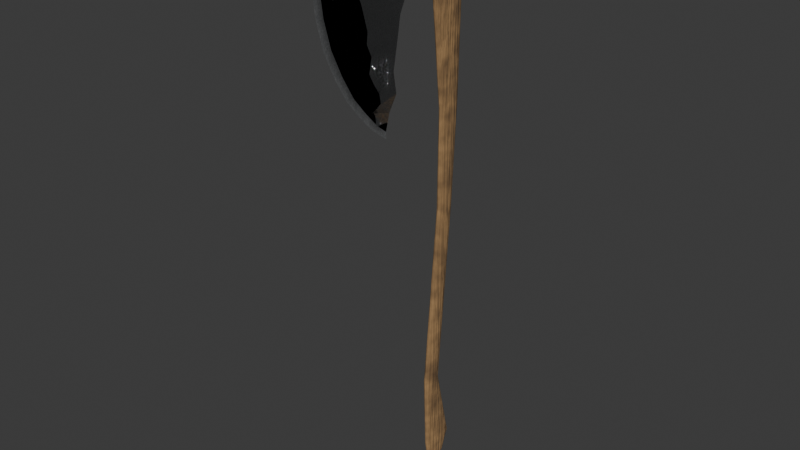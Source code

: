 # Source: Low_Poly_Axe.blend  (saved by Blender 4.3.34; exported with 4.5.12 LTS)
import bpy
from mathutils import Matrix  # noqa: F401  (used for matrix-valued properties, if any)

bpy.ops.wm.read_factory_settings(use_empty=True)
scene = bpy.context.scene
scene.name = 'Scene'

# ---- materials (node trees are filled in below, after node groups)
mat_wood_material = bpy.data.materials.new('Wood_Material')
mat_wood_material.use_transparent_shadow = False
mat_steel_material = bpy.data.materials.new('Steel_Material')
mat_steel_material.use_transparent_shadow = False
mat_steel_material_001 = bpy.data.materials.new('Steel_Material.001')
mat_steel_material_001.use_transparent_shadow = False

# ---- material node trees
mat_wood_material.use_nodes = True; mat_wood_material.node_tree.nodes.clear()
_N = mat_wood_material.node_tree.nodes; _L = mat_wood_material.node_tree.links
n0 = _N.new('ShaderNodeBsdfPrincipled'); n0.name = 'Principled BSDF'; n0.location = (409, 369)
n0.inputs[2].default_value = 1.0
n1 = _N.new('ShaderNodeOutputMaterial'); n1.name = 'Material Output'; n1.location = (734, 340)
n2 = _N.new('ShaderNodeTexNoise'); n2.name = 'Noise Texture'; n2.location = (-191, 396)
n2.inputs[2].default_value = 6.1
n3 = _N.new('ShaderNodeTexCoord'); n3.name = 'Texture Coordinate'; n3.location = (-631, 382)
n4 = _N.new('ShaderNodeMapping'); n4.name = 'Mapping'; n4.location = (-411, 374)
n4.inputs[3].default_value = (5.0, 5.0, 5.0)
n5 = _N.new('ShaderNodeValToRGB'); n5.name = 'Color Ramp'; n5.location = (91, 363)
while len(n5.color_ramp.elements) > 1: n5.color_ramp.elements.remove(n5.color_ramp.elements[-1])
n5.color_ramp.elements[0].position = 0.0; n5.color_ramp.elements[0].color = (0.04373, 0.02416, 0.01444, 1.0)
_e = n5.color_ramp.elements.new(1.0); _e.color = (0.5249, 0.3109, 0.1317, 1.0)
n6 = _N.new('ShaderNodeBump'); n6.name = 'Bump'; n6.location = (119, 91)
n6.inputs[0].default_value = 0.2
n6.inputs[1].default_value = 1.0
n6.inputs[2].default_value = 1.0
n7 = _N.new('ShaderNodeTexNoise'); n7.name = 'Noise Texture.001'; n7.location = (-167, 63)
n7.normalize = False
n7.inputs[2].default_value = 1.0
n7.inputs[3].default_value = 15.0
n7.inputs[4].default_value = 0.5083
n8 = _N.new('ShaderNodeMapping'); n8.name = 'Mapping.001'; n8.location = (-347, 23)
n8.inputs[3].default_value = (8.8, 18.5, 8.5)
n9 = _N.new('ShaderNodeTexCoord'); n9.name = 'Texture Coordinate.001'; n9.location = (-527, 23)
_L.new(n4.outputs[0], n2.inputs[0])
_L.new(n3.outputs[3], n4.inputs[0])
_L.new(n0.outputs[0], n1.inputs[0])
_L.new(n5.outputs[0], n0.inputs[0])
_L.new(n2.outputs[0], n5.inputs[0])
_L.new(n6.outputs[0], n0.inputs[5])
_L.new(n7.outputs[0], n6.inputs[3])
_L.new(n8.outputs[0], n7.inputs[0])
_L.new(n9.outputs[0], n8.inputs[0])
n1.is_active_output = True
mat_steel_material.use_nodes = True; mat_steel_material.node_tree.nodes.clear()
_N = mat_steel_material.node_tree.nodes; _L = mat_steel_material.node_tree.links
n0 = _N.new('ShaderNodeBsdfPrincipled'); n0.name = 'Principled BSDF'; n0.location = (1372, -156)
n0.inputs[1].default_value = 1.0
n1 = _N.new('ShaderNodeOutputMaterial'); n1.name = 'Material Output'; n1.location = (1203, 340)
n2 = _N.new('ShaderNodeTexNoise'); n2.name = 'Noise Texture'; n2.location = (253, -552)
n2.normalize = False
n2.inputs[2].default_value = 10.0
n2.inputs[3].default_value = 15.0
n2.inputs[4].default_value = 0.0
n2.inputs[5].default_value = 0.0
n2.inputs[8].default_value = 0.1
n3 = _N.new('ShaderNodeValToRGB'); n3.name = 'Color Ramp'; n3.location = (722, -36)
while len(n3.color_ramp.elements) > 1: n3.color_ramp.elements.remove(n3.color_ramp.elements[-1])
n3.color_ramp.elements[0].position = 0.0; n3.color_ramp.elements[0].color = (1.0, 1.0, 1.0, 1.0)
_e = n3.color_ramp.elements.new(1.0); _e.color = (0.1651, 0.1912, 0.2086, 1.0)
n4 = _N.new('ShaderNodeBump'); n4.name = 'Bump'; n4.location = (809, -532)
n4.inputs[0].default_value = 0.0
n4.inputs[1].default_value = 1.0
n4.inputs[2].default_value = 1.0
n5 = _N.new('ShaderNodeTexNoise'); n5.name = 'Noise Texture.001'; n5.location = (390, -30)
n5.inputs[2].default_value = 10.0
n5.inputs[3].default_value = 15.0
n6 = _N.new('ShaderNodeTexNoise'); n6.name = 'Noise Texture.002'; n6.location = (548, -292)
n6.inputs[2].default_value = 18.8
n6.inputs[3].default_value = 15.0
n6.inputs[4].default_value = 1.0
n6.inputs[5].default_value = 2.1
n6.inputs[8].default_value = -0.1
n7 = _N.new('ShaderNodeValToRGB'); n7.name = 'Color Ramp.001'; n7.location = (733, -285)
while len(n7.color_ramp.elements) > 1: n7.color_ramp.elements.remove(n7.color_ramp.elements[-1])
n7.color_ramp.elements[0].position = 0.0; n7.color_ramp.elements[0].color = (0.0, 0.0, 0.0, 1.0)
_e = n7.color_ramp.elements.new(0.9409); _e.color = (1.0, 1.0, 1.0, 1.0)
n8 = _N.new('ShaderNodeValToRGB'); n8.name = 'Color Ramp.003'; n8.location = (489, -617)
while len(n8.color_ramp.elements) > 1: n8.color_ramp.elements.remove(n8.color_ramp.elements[-1])
n8.color_ramp.elements[0].position = 0.0; n8.color_ramp.elements[0].color = (0.0, 0.0, 0.0, 1.0)
_e = n8.color_ramp.elements.new(1.0); _e.color = (1.0, 1.0, 1.0, 1.0)
n9 = _N.new('ShaderNodeMapping'); n9.name = 'Mapping'; n9.location = (210, -70)
n9.inputs[3].default_value = (39.6, 16.0, 16.0)
n10 = _N.new('ShaderNodeTexCoord'); n10.name = 'Texture Coordinate'; n10.location = (30, -70)
n11 = _N.new('NodeFrame'); n11.name = 'Frame'; n11.location = (-987, -139)
n11.width = 1642
n12 = _N.new('ShaderNodeMixShader'); n12.name = 'Mix Shader'; n12.location = (860, 314)
n13 = _N.new('ShaderNodeValToRGB'); n13.name = 'Color Ramp.002'; n13.location = (518, 978)
while len(n13.color_ramp.elements) > 1: n13.color_ramp.elements.remove(n13.color_ramp.elements[-1])
n13.color_ramp.elements[0].position = 0.0; n13.color_ramp.elements[0].color = (0.0, 0.0, 0.0, 1.0)
_e = n13.color_ramp.elements.new(1.0); _e.color = (1.0, 1.0, 1.0, 1.0)
n14 = _N.new('ShaderNodeTexGradient'); n14.name = 'Gradient Texture'; n14.location = (203, 971)
n15 = _N.new('ShaderNodeVertexColor'); n15.name = 'Color Attribute'; n15.location = (-118, 996)
n15.layer_name = 'Edge_Mask'
n16 = _N.new('ShaderNodeBsdfPrincipled'); n16.name = 'Principled BSDF.001'; n16.location = (1372, -156)
n16.inputs[1].default_value = 1.0
n17 = _N.new('ShaderNodeTexNoise'); n17.name = 'Noise Texture.003'; n17.location = (254, -552)
n17.normalize = False
n17.inputs[2].default_value = 10.0
n17.inputs[3].default_value = 15.0
n17.inputs[4].default_value = 0.0
n17.inputs[5].default_value = 0.0
n17.inputs[8].default_value = 0.1
n18 = _N.new('ShaderNodeValToRGB'); n18.name = 'Color Ramp.004'; n18.location = (722, -36)
while len(n18.color_ramp.elements) > 1: n18.color_ramp.elements.remove(n18.color_ramp.elements[-1])
n18.color_ramp.elements[0].position = 0.0; n18.color_ramp.elements[0].color = (1.0, 1.0, 1.0, 1.0)
_e = n18.color_ramp.elements.new(1.0); _e.color = (0.1651, 0.1912, 0.2086, 1.0)
n19 = _N.new('ShaderNodeBump'); n19.name = 'Bump.001'; n19.location = (809, -532)
n19.inputs[0].default_value = 0.0
n19.inputs[1].default_value = 1.0
n19.inputs[2].default_value = 1.0
n20 = _N.new('ShaderNodeTexNoise'); n20.name = 'Noise Texture.004'; n20.location = (390, -30)
n20.inputs[2].default_value = 31.0
n20.inputs[3].default_value = 15.0
n21 = _N.new('ShaderNodeTexNoise'); n21.name = 'Noise Texture.005'; n21.location = (548, -292)
n21.inputs[2].default_value = 18.8
n21.inputs[3].default_value = 15.0
n21.inputs[4].default_value = 1.0
n21.inputs[5].default_value = 2.1
n21.inputs[8].default_value = -0.1
n22 = _N.new('ShaderNodeValToRGB'); n22.name = 'Color Ramp.005'; n22.location = (733, -285)
while len(n22.color_ramp.elements) > 1: n22.color_ramp.elements.remove(n22.color_ramp.elements[-1])
n22.color_ramp.elements[0].position = 0.3409; n22.color_ramp.elements[0].color = (0.0, 0.0, 0.0, 1.0)
_e = n22.color_ramp.elements.new(0.9409); _e.color = (1.0, 1.0, 1.0, 1.0)
n23 = _N.new('ShaderNodeValToRGB'); n23.name = 'Color Ramp.006'; n23.location = (489, -617)
while len(n23.color_ramp.elements) > 1: n23.color_ramp.elements.remove(n23.color_ramp.elements[-1])
n23.color_ramp.elements[0].position = 0.0; n23.color_ramp.elements[0].color = (0.0, 0.0, 0.0, 1.0)
_e = n23.color_ramp.elements.new(1.0); _e.color = (1.0, 1.0, 1.0, 1.0)
n24 = _N.new('ShaderNodeMapping'); n24.name = 'Mapping.001'; n24.location = (210, -70)
n24.inputs[3].default_value = (39.6, 16.0, 16.0)
n25 = _N.new('ShaderNodeTexCoord'); n25.name = 'Texture Coordinate.001'; n25.location = (30, -70)
n26 = _N.new('NodeFrame'); n26.name = 'Frame.001'; n26.location = (-1123, 739)
n26.width = 1642
n0.parent = n11
n2.parent = n11
n3.parent = n11
n4.parent = n11
n5.parent = n11
n6.parent = n11
n7.parent = n11
n8.parent = n11
n9.parent = n11
n10.parent = n11
n16.parent = n26
n17.parent = n26
n18.parent = n26
n19.parent = n26
n20.parent = n26
n21.parent = n26
n22.parent = n26
n23.parent = n26
n24.parent = n26
n25.parent = n26
_L.new(n3.outputs[0], n0.inputs[0])
_L.new(n5.outputs[0], n3.inputs[0])
_L.new(n8.outputs[0], n4.inputs[3])
_L.new(n6.outputs[0], n7.inputs[0])
_L.new(n7.outputs[0], n0.inputs[2])
_L.new(n2.outputs[0], n8.inputs[0])
_L.new(n4.outputs[0], n0.inputs[5])
_L.new(n9.outputs[0], n5.inputs[0])
_L.new(n10.outputs[0], n9.inputs[0])
_L.new(n0.outputs[0], n12.inputs[2])
_L.new(n13.outputs[0], n12.inputs[0])
_L.new(n14.outputs[0], n13.inputs[0])
_L.new(n15.outputs[0], n14.inputs[0])
_L.new(n12.outputs[0], n1.inputs[0])
_L.new(n18.outputs[0], n16.inputs[0])
_L.new(n20.outputs[0], n18.inputs[0])
_L.new(n23.outputs[0], n19.inputs[3])
_L.new(n21.outputs[0], n22.inputs[0])
_L.new(n22.outputs[0], n16.inputs[2])
_L.new(n17.outputs[0], n23.inputs[0])
_L.new(n19.outputs[0], n16.inputs[5])
_L.new(n24.outputs[0], n20.inputs[0])
_L.new(n25.outputs[0], n24.inputs[0])
_L.new(n16.outputs[0], n12.inputs[1])
n1.is_active_output = True
mat_steel_material_001.use_nodes = True; mat_steel_material_001.node_tree.nodes.clear()
_N = mat_steel_material_001.node_tree.nodes; _L = mat_steel_material_001.node_tree.links
n0 = _N.new('ShaderNodeBsdfPrincipled'); n0.name = 'Principled BSDF'; n0.location = (878, 369)
n0.inputs[1].default_value = 1.0
n1 = _N.new('ShaderNodeOutputMaterial'); n1.name = 'Material Output'; n1.location = (1203, 340)
n2 = _N.new('ShaderNodeTexNoise'); n2.name = 'Noise Texture'; n2.location = (-241, -28)
n2.normalize = False
n2.inputs[2].default_value = 39.8
n2.inputs[3].default_value = 15.0
n2.inputs[4].default_value = 0.0
n2.inputs[5].default_value = 0.0
n2.inputs[8].default_value = 0.1
n3 = _N.new('ShaderNodeValToRGB'); n3.name = 'Color Ramp'; n3.location = (228, 488)
while len(n3.color_ramp.elements) > 1: n3.color_ramp.elements.remove(n3.color_ramp.elements[-1])
n3.color_ramp.elements[0].position = 0.0; n3.color_ramp.elements[0].color = (1.0, 1.0, 1.0, 1.0)
_e = n3.color_ramp.elements.new(1.0); _e.color = (0.1651, 0.1912, 0.2086, 1.0)
n4 = _N.new('ShaderNodeBump'); n4.name = 'Bump'; n4.location = (315, -7)
n4.inputs[0].default_value = 0.0
n4.inputs[1].default_value = 1.0
n4.inputs[2].default_value = 1.0
n5 = _N.new('ShaderNodeTexNoise'); n5.name = 'Noise Texture.001'; n5.location = (-104, 494)
n5.inputs[2].default_value = 31.0
n5.inputs[3].default_value = 15.0
n6 = _N.new('ShaderNodeTexNoise'); n6.name = 'Noise Texture.002'; n6.location = (54, 233)
n6.inputs[2].default_value = 18.8
n6.inputs[3].default_value = 15.0
n6.inputs[4].default_value = 1.0
n6.inputs[5].default_value = 2.1
n6.inputs[8].default_value = -0.1
n7 = _N.new('ShaderNodeValToRGB'); n7.name = 'Color Ramp.001'; n7.location = (239, 240)
while len(n7.color_ramp.elements) > 1: n7.color_ramp.elements.remove(n7.color_ramp.elements[-1])
n7.color_ramp.elements[0].position = 0.3409; n7.color_ramp.elements[0].color = (0.0, 0.0, 0.0, 1.0)
_e = n7.color_ramp.elements.new(0.9409); _e.color = (1.0, 1.0, 1.0, 1.0)
n8 = _N.new('ShaderNodeValToRGB'); n8.name = 'Color Ramp.003'; n8.location = (-5, -92)
while len(n8.color_ramp.elements) > 1: n8.color_ramp.elements.remove(n8.color_ramp.elements[-1])
n8.color_ramp.elements[0].position = 0.0; n8.color_ramp.elements[0].color = (0.0, 0.0, 0.0, 1.0)
_e = n8.color_ramp.elements.new(1.0); _e.color = (1.0, 1.0, 1.0, 1.0)
n9 = _N.new('ShaderNodeMapping'); n9.name = 'Mapping'; n9.location = (-284, 454)
n9.inputs[3].default_value = (39.6, 16.0, 16.0)
n10 = _N.new('ShaderNodeTexCoord'); n10.name = 'Texture Coordinate'; n10.location = (-464, 454)
_L.new(n0.outputs[0], n1.inputs[0])
_L.new(n3.outputs[0], n0.inputs[0])
_L.new(n5.outputs[0], n3.inputs[0])
_L.new(n8.outputs[0], n4.inputs[3])
_L.new(n6.outputs[0], n7.inputs[0])
_L.new(n7.outputs[0], n0.inputs[2])
_L.new(n2.outputs[0], n8.inputs[0])
_L.new(n4.outputs[0], n0.inputs[5])
_L.new(n9.outputs[0], n5.inputs[0])
_L.new(n10.outputs[0], n9.inputs[0])
n1.is_active_output = True

# ---- world
world_world = bpy.data.worlds.new('World'); scene.world = world_world
world_world.use_nodes = True; world_world.node_tree.nodes.clear()
_N = world_world.node_tree.nodes; _L = world_world.node_tree.links
n0 = _N.new('ShaderNodeOutputWorld'); n0.name = 'World Output'; n0.location = (300, 300)
n1 = _N.new('ShaderNodeBackground'); n1.name = 'Background'; n1.location = (10, 300)
n1.inputs[0].default_value = (0.05088, 0.05088, 0.05088, 1.0)
_L.new(n1.outputs[0], n0.inputs[0])
n0.is_active_output = True
world_world.color = (0.05088, 0.05088, 0.05088)
world_world.use_sun_shadow = False
world_world.sun_shadow_jitter_overblur = 0.0

# ---- meshes
me_cylinder_002 = bpy.data.meshes.new('Cylinder.002')
me_cylinder_002.from_pydata([(3.945e-08, 0.03714, 0.4987), (-3.945e-08, 0.02107, -0.5127), (-0.001478, 0.03669, 0.4987), (-0.001478, 0.02066, -0.5127), (-0.002899, 0.03537, 0.4987), (-0.002899, 0.01946, -0.5127), (-0.004208, 0.03323, 0.4987), (-0.004208, 0.01752, -0.5127), (-0.005356, 0.03035, 0.4987), (-0.005356, 0.0149, -0.5127), (-0.006298, 0.02683, 0.4987), (-0.006298, 0.0117, -0.5127), (-0.006998, 0.02283, 0.4987), (-0.006998, 0.008062, -0.5127), (-0.007429, 0.01848, 0.4987), (-0.007429, 0.00411, -0.5127), (-0.007575, 0.01396, 0.4987), (-0.007575, -1.908e-11, -0.5127), (-0.007429, 0.009435, 0.4987), (-0.007429, -0.00411, -0.5127), (-0.006998, 0.005087, 0.4987), (-0.006998, -0.008062, -0.5127), (-0.006298, 0.00108, 0.4987), (-0.006298, -0.0117, -0.5127), (-0.005356, -0.002432, 0.4987), (-0.005356, -0.0149, -0.5127), (-0.004208, -0.005315, 0.4987), (-0.004208, -0.01752, -0.5127), (-0.002899, -0.007457, 0.4987), (-0.002899, -0.01946, -0.5127), (-0.001478, -0.008776, 0.4987), (-0.001478, -0.02066, -0.5127), (3.945e-08, -0.009221, 0.4987), (-3.945e-08, -0.02107, -0.5127), (0.001478, -0.008776, 0.4987), (0.001478, -0.02066, -0.5127), (0.002899, -0.007457, 0.4987), (0.002899, -0.01946, -0.5127), (0.004208, -0.005315, 0.4987), (0.004208, -0.01752, -0.5127), (0.005356, -0.002432, 0.4987), (0.005356, -0.0149, -0.5127), (0.006298, 0.00108, 0.4987), (0.006298, -0.0117, -0.5127), (0.006998, 0.005087, 0.4987), (0.006998, -0.008062, -0.5127), (0.007429, 0.009435, 0.4987), (0.007429, -0.00411, -0.5127), (0.007575, 0.01396, 0.4987), (0.007575, -1.908e-11, -0.5127), (0.007429, 0.01848, 0.4987), (0.007429, 0.00411, -0.5127), (0.006998, 0.02283, 0.4987), (0.006998, 0.008062, -0.5127), (0.006298, 0.02683, 0.4987), (0.006298, 0.0117, -0.5127), (0.005356, 0.03035, 0.4987), (0.005356, 0.0149, -0.5127), (0.004208, 0.03323, 0.4987), (0.004208, 0.01752, -0.5127), (0.002899, 0.03537, 0.4987), (0.002899, 0.01946, -0.5127), (0.001478, 0.03669, 0.4987), (0.001478, 0.02066, -0.5127), (3.103e-08, 0.04765, 0.4061), (-0.001951, 0.04699, 0.4061), (-0.003827, 0.04502, 0.4061), (-0.005556, 0.04181, 0.4061), (-0.007071, 0.0375, 0.4061), (-0.008315, 0.03225, 0.4061), (-0.009239, 0.02626, 0.4061), (-0.009808, 0.01976, 0.4061), (-0.01, 0.01299, 0.4061), (-0.009808, 0.006233, 0.4061), (-0.009239, -0.004719, 0.4061), (-0.008315, -0.01071, 0.4061), (-0.007071, -0.01596, 0.4061), (-0.005556, -0.02027, 0.4061), (-0.003827, -0.02348, 0.4061), (-0.001951, -0.02545, 0.4061), (3.103e-08, -0.02611, 0.4061), (0.001951, -0.02545, 0.4061), (0.003827, -0.02348, 0.4061), (0.005556, -0.02027, 0.4061), (0.007071, -0.01596, 0.4061), (0.008315, -0.01071, 0.4061), (0.009239, -0.004719, 0.4061), (0.009808, 0.006233, 0.4061), (0.01, 0.01299, 0.4061), (0.009808, 0.01976, 0.4061), (0.009239, 0.02626, 0.4061), (0.008315, 0.03225, 0.4061), (0.007071, 0.0375, 0.4061), (0.005556, 0.04181, 0.4061), (0.003827, 0.04502, 0.4061), (0.001951, 0.04699, 0.4061), (-0.001478, 0.04377, 0.4111), (-0.002899, 0.04204, 0.4111), (-0.004208, 0.03923, 0.4111), (-0.005356, 0.03545, 0.4111), (-0.006298, 0.03084, 0.4111), (-0.006998, 0.02559, 0.4111), (-0.007429, 0.01989, 0.4111), (-0.007575, 0.01396, 0.4111), (-0.007429, 0.008027, 0.4111), (-0.006998, 0.002325, 0.4111), (-0.006298, -0.00293, 0.4111), (-0.005356, -0.007537, 0.4111), (-0.004208, -0.01132, 0.4111), (-0.002899, -0.01413, 0.4111), (-0.001478, -0.01586, 0.4111), (3.163e-08, -0.01644, 0.4111), (0.001478, -0.01586, 0.4111), (0.002899, -0.01413, 0.4111), (0.004208, -0.01132, 0.4111), (0.005356, -0.007537, 0.4111), (0.006298, -0.00293, 0.4111), (0.006998, 0.002325, 0.4111), (0.007429, 0.008027, 0.4111), (0.007575, 0.01396, 0.4111), (0.007429, 0.01989, 0.4111), (0.006998, 0.02559, 0.4111), (0.006298, 0.03084, 0.4111), (0.005356, 0.03545, 0.4111), (0.004208, 0.03923, 0.4111), (0.002899, 0.04204, 0.4111), (0.001478, 0.04377, 0.4111), (3.163e-08, 0.04435, 0.4111), (1.414e-08, 0.04266, 0.1838), (-0.001478, 0.04223, 0.1838), (-0.002899, 0.04095, 0.1838), (-0.004208, 0.03888, 0.1838), (-0.005356, 0.03609, 0.1838), (-0.006298, 0.03268, 0.1838), (-0.006998, 0.0288, 0.1838), (-0.007429, 0.02459, 0.1838), (-0.007575, 0.02021, 0.1838), (-0.007429, 0.01584, 0.1838), (-0.006998, 0.01162, 0.1838), (-0.006298, 0.007744, 0.1838), (-0.005356, 0.004343, 0.1838), (-0.004208, 0.001551, 0.1838), (-0.002899, -0.0005227, 0.1838), (-0.001478, -0.0018, 0.1838), (1.414e-08, -0.002231, 0.1838), (0.001478, -0.0018, 0.1838), (0.002899, -0.0005227, 0.1838), (0.004208, 0.001551, 0.1838), (0.005356, 0.004343, 0.1838), (0.006298, 0.007744, 0.1838), (0.006998, 0.01162, 0.1838), (0.007429, 0.01584, 0.1838), (0.007575, 0.02021, 0.1838), (0.007429, 0.02459, 0.1838), (0.006998, 0.0288, 0.1838), (0.006298, 0.03268, 0.1838), (0.005356, 0.03609, 0.1838), (0.004208, 0.03888, 0.1838), (0.002899, 0.04095, 0.1838), (0.001478, 0.04223, 0.1838), (1.373e-10, 0.03166, 0.001784), (-0.001478, 0.03133, 0.001784), (-0.002899, 0.03034, 0.001784), (-0.004208, 0.02874, 0.001784), (-0.005356, 0.02658, 0.001784), (-0.006298, 0.02395, 0.001784), (-0.006998, 0.02096, 0.001784), (-0.007429, 0.0177, 0.001784), (-0.007575, 0.01432, 0.001784), (-0.007429, 0.01094, 0.001784), (-0.006998, 0.007686, 0.001784), (-0.006298, 0.004689, 0.001784), (-0.005356, 0.002061, 0.001784), (-0.004208, -9.53e-05, 0.001784), (-0.002899, -0.001698, 0.001784), (-0.001478, -0.002684, 0.001784), (1.373e-10, -0.003017, 0.001784), (0.001478, -0.002684, 0.001784), (0.002899, -0.001698, 0.001784), (0.004208, -9.53e-05, 0.001784), (0.005356, 0.002061, 0.001784), (0.006298, 0.004689, 0.001784), (0.006998, 0.007686, 0.001784), (0.007429, 0.01094, 0.001784), (0.007575, 0.01432, 0.001784), (0.007429, 0.0177, 0.001784), (0.006998, 0.02096, 0.001784), (0.006298, 0.02395, 0.001784), (0.005356, 0.02658, 0.001784), (0.004208, 0.02874, 0.001784), (0.002899, 0.03034, 0.001784), (0.001478, 0.03133, 0.001784), (-2.598e-08, 0.003457, -0.3377), (-0.001478, 0.003113, -0.3377), (-0.002899, 0.002095, -0.3377), (-0.004208, 0.0004402, -0.3377), (-0.005356, -0.001786, -0.3377), (-0.006298, -0.004499, -0.3377), (-0.006998, -0.007594, -0.3377), (-0.007429, -0.01095, -0.3377), (-0.007575, -0.01444, -0.3377), (-0.007429, -0.01794, -0.3377), (-0.006998, -0.0213, -0.3377), (-0.006298, -0.02439, -0.3377), (-0.005356, -0.0271, -0.3377), (-0.004208, -0.02933, -0.3377), (-0.002899, -0.03098, -0.3377), (-0.001478, -0.032, -0.3377), (-2.598e-08, -0.03235, -0.3377), (0.001478, -0.032, -0.3377), (0.002899, -0.03098, -0.3377), (0.004208, -0.02933, -0.3377), (0.005356, -0.0271, -0.3377), (0.006298, -0.02439, -0.3377), (0.006998, -0.0213, -0.3377), (0.007429, -0.01794, -0.3377), (0.007575, -0.01444, -0.3377), (0.007429, -0.01095, -0.3377), (0.006998, -0.007594, -0.3377), (0.006298, -0.004499, -0.3377), (0.005356, -0.001786, -0.3377), (0.004208, 0.0004402, -0.3377), (0.002899, 0.002095, -0.3377), (0.001478, 0.003113, -0.3377), (-3.669e-08, 0.03567, -0.4768), (-0.001478, 0.03506, -0.4768), (-0.002899, 0.03326, -0.4768), (-0.004208, 0.03035, -0.4768), (-0.005356, 0.02643, -0.4768), (-0.006298, 0.02165, -0.4768), (-0.006998, 0.0162, -0.4768), (-0.007429, 0.01028, -0.4768), (-0.007575, 0.004127, -0.4768), (-0.007429, -0.002026, -0.4768), (-0.006998, -0.007942, -0.4768), (-0.006298, -0.01339, -0.4768), (-0.005356, -0.01817, -0.4768), (-0.004208, -0.0221, -0.4768), (-0.002899, -0.02501, -0.4768), (-0.001478, -0.02681, -0.4768), (-3.669e-08, -0.02741, -0.4768), (0.001478, -0.02681, -0.4768), (0.002899, -0.02501, -0.4768), (0.004208, -0.0221, -0.4768), (0.005356, -0.01817, -0.4768), (0.006298, -0.01339, -0.4768), (0.006998, -0.007942, -0.4768), (0.007429, -0.002026, -0.4768), (0.007575, 0.004127, -0.4768), (0.007429, 0.01028, -0.4768), (0.006998, 0.0162, -0.4768), (0.006298, 0.02165, -0.4768), (0.005356, 0.02643, -0.4768), (0.004208, 0.03035, -0.4768), (0.002899, 0.03326, -0.4768), (0.001478, 0.03506, -0.4768), (-0.001478, 0.03669, 0.4205), (-0.002899, 0.03537, 0.4205), (-0.004208, 0.03323, 0.4205), (-0.005356, 0.03035, 0.4205), (-0.006298, 0.02683, 0.4205), (-0.006998, 0.02283, 0.4205), (-0.007429, 0.01848, 0.4205), (-0.007575, 0.01396, 0.4205), (-0.007429, 0.009435, 0.4205), (-0.006998, 0.005087, 0.4205), (-0.006298, 0.00108, 0.4205), (-0.005356, -0.002432, 0.4205), (-0.004208, -0.005315, 0.4205), (-0.002899, -0.007457, 0.4205), (-0.001478, -0.008776, 0.4205), (3.339e-08, -0.009221, 0.4205), (0.001478, -0.008776, 0.4205), (0.002899, -0.007457, 0.4205), (0.004208, -0.005315, 0.4205), (0.005356, -0.002432, 0.4205), (0.006298, 0.00108, 0.4205), (0.006998, 0.005087, 0.4205), (0.007429, 0.009435, 0.4205), (0.007575, 0.01396, 0.4205), (0.007429, 0.01848, 0.4205), (0.006998, 0.02283, 0.4205), (0.006298, 0.02683, 0.4205), (0.005356, 0.03035, 0.4205), (0.004208, 0.03323, 0.4205), (0.002899, 0.03537, 0.4205), (0.001478, 0.03669, 0.4205), (3.339e-08, 0.03714, 0.4205), (3.22e-08, 0.04435, 0.4185), (-0.001478, 0.04377, 0.4185), (-0.002899, 0.04204, 0.4185), (-0.004208, 0.03923, 0.4185), (-0.005356, 0.03545, 0.4185), (-0.006298, 0.03084, 0.4185), (-0.006998, 0.02559, 0.4185), (-0.007429, 0.01989, 0.4185), (-0.007575, 0.01396, 0.4185), (-0.007429, 0.008027, 0.4185), (-0.006998, 0.002325, 0.4185), (-0.006298, -0.00293, 0.4185), (-0.005356, -0.007537, 0.4185), (-0.004208, -0.01132, 0.4185), (-0.002899, -0.01413, 0.4185), (-0.001478, -0.01586, 0.4185), (3.22e-08, -0.01644, 0.4185), (0.001478, -0.01586, 0.4185), (0.002899, -0.01413, 0.4185), (0.004208, -0.01132, 0.4185), (0.005356, -0.007537, 0.4185), (0.006298, -0.00293, 0.4185), (0.006998, 0.002325, 0.4185), (0.007429, 0.008027, 0.4185), (0.007575, 0.01396, 0.4185), (0.007429, 0.01989, 0.4185), (0.006998, 0.02559, 0.4185), (0.006298, 0.03084, 0.4185), (0.005356, 0.03545, 0.4185), (0.004208, 0.03923, 0.4185), (0.002899, 0.04204, 0.4185), (0.001478, 0.04377, 0.4185)], [], [(224, 1, 3, 225), (225, 3, 5, 226), (226, 5, 7, 227), (227, 7, 9, 228), (228, 9, 11, 229), (229, 11, 13, 230), (230, 13, 15, 231), (231, 15, 17, 232), (232, 17, 19, 233), (233, 19, 21, 234), (234, 21, 23, 235), (235, 23, 25, 236), (236, 25, 27, 237), (237, 27, 29, 238), (238, 29, 31, 239), (239, 31, 33, 240), (240, 33, 35, 241), (241, 35, 37, 242), (242, 37, 39, 243), (243, 39, 41, 244), (244, 41, 43, 245), (245, 43, 45, 246), (246, 45, 47, 247), (247, 47, 49, 248), (248, 49, 51, 249), (249, 51, 53, 250), (250, 53, 55, 251), (251, 55, 57, 252), (252, 57, 59, 253), (253, 59, 61, 254), (3, 1, 63, 61, 59, 57, 55, 53, 51, 49, 47, 45, 43, 41, 39, 37, 35, 33, 31, 29, 27, 25, 23, 21, 19, 17, 15, 13, 11, 9, 7, 5), (254, 61, 63, 255), (255, 63, 1, 224), (58, 60, 38), (126, 95, 64, 127), (125, 94, 95, 126), (124, 93, 94, 125), (123, 92, 93, 124), (122, 91, 92, 123), (121, 90, 91, 122), (120, 89, 90, 121), (119, 88, 89, 120), (118, 87, 88, 119), (117, 86, 87, 118), (116, 85, 86, 117), (115, 84, 85, 116), (114, 83, 84, 115), (113, 82, 83, 114), (112, 81, 82, 113), (111, 80, 81, 112), (110, 79, 80, 111), (109, 78, 79, 110), (108, 77, 78, 109), (107, 76, 77, 108), (106, 75, 76, 107), (105, 74, 75, 106), (104, 73, 74, 105), (103, 72, 73, 104), (102, 71, 72, 103), (101, 70, 71, 102), (100, 69, 70, 101), (99, 68, 69, 100), (98, 67, 68, 99), (97, 66, 67, 98), (96, 65, 66, 97), (127, 64, 65, 96), (288, 127, 96, 289), (289, 96, 97, 290), (290, 97, 98, 291), (291, 98, 99, 292), (292, 99, 100, 293), (293, 100, 101, 294), (294, 101, 102, 295), (295, 102, 103, 296), (296, 103, 104, 297), (297, 104, 105, 298), (298, 105, 106, 299), (299, 106, 107, 300), (300, 107, 108, 301), (301, 108, 109, 302), (302, 109, 110, 303), (303, 110, 111, 304), (304, 111, 112, 305), (305, 112, 113, 306), (306, 113, 114, 307), (307, 114, 115, 308), (308, 115, 116, 309), (309, 116, 117, 310), (310, 117, 118, 311), (311, 118, 119, 312), (312, 119, 120, 313), (313, 120, 121, 314), (314, 121, 122, 315), (315, 122, 123, 316), (316, 123, 124, 317), (317, 124, 125, 318), (318, 125, 126, 319), (319, 126, 127, 288), (95, 159, 128, 64), (94, 158, 159, 95), (93, 157, 158, 94), (92, 156, 157, 93), (91, 155, 156, 92), (90, 154, 155, 91), (89, 153, 154, 90), (88, 152, 153, 89), (87, 151, 152, 88), (86, 150, 151, 87), (85, 149, 150, 86), (84, 148, 149, 85), (83, 147, 148, 84), (82, 146, 147, 83), (81, 145, 146, 82), (80, 144, 145, 81), (79, 143, 144, 80), (78, 142, 143, 79), (77, 141, 142, 78), (76, 140, 141, 77), (75, 139, 140, 76), (74, 138, 139, 75), (73, 137, 138, 74), (72, 136, 137, 73), (71, 135, 136, 72), (70, 134, 135, 71), (69, 133, 134, 70), (68, 132, 133, 69), (67, 131, 132, 68), (66, 130, 131, 67), (65, 129, 130, 66), (64, 128, 129, 65), (159, 191, 160, 128), (158, 190, 191, 159), (157, 189, 190, 158), (156, 188, 189, 157), (155, 187, 188, 156), (154, 186, 187, 155), (153, 185, 186, 154), (152, 184, 185, 153), (151, 183, 184, 152), (150, 182, 183, 151), (149, 181, 182, 150), (148, 180, 181, 149), (147, 179, 180, 148), (146, 178, 179, 147), (145, 177, 178, 146), (144, 176, 177, 145), (143, 175, 176, 144), (142, 174, 175, 143), (141, 173, 174, 142), (140, 172, 173, 141), (139, 171, 172, 140), (138, 170, 171, 139), (137, 169, 170, 138), (136, 168, 169, 137), (135, 167, 168, 136), (134, 166, 167, 135), (133, 165, 166, 134), (132, 164, 165, 133), (131, 163, 164, 132), (130, 162, 163, 131), (129, 161, 162, 130), (128, 160, 161, 129), (191, 223, 192, 160), (190, 222, 223, 191), (189, 221, 222, 190), (188, 220, 221, 189), (187, 219, 220, 188), (186, 218, 219, 187), (185, 217, 218, 186), (184, 216, 217, 185), (183, 215, 216, 184), (182, 214, 215, 183), (181, 213, 214, 182), (180, 212, 213, 181), (179, 211, 212, 180), (178, 210, 211, 179), (177, 209, 210, 178), (176, 208, 209, 177), (175, 207, 208, 176), (174, 206, 207, 175), (173, 205, 206, 174), (172, 204, 205, 173), (171, 203, 204, 172), (170, 202, 203, 171), (169, 201, 202, 170), (168, 200, 201, 169), (167, 199, 200, 168), (166, 198, 199, 167), (165, 197, 198, 166), (164, 196, 197, 165), (163, 195, 196, 164), (162, 194, 195, 163), (161, 193, 194, 162), (160, 192, 193, 161), (223, 255, 224, 192), (222, 254, 255, 223), (221, 253, 254, 222), (220, 252, 253, 221), (219, 251, 252, 220), (218, 250, 251, 219), (217, 249, 250, 218), (216, 248, 249, 217), (215, 247, 248, 216), (214, 246, 247, 215), (213, 245, 246, 214), (212, 244, 245, 213), (211, 243, 244, 212), (210, 242, 243, 211), (209, 241, 242, 210), (208, 240, 241, 209), (207, 239, 240, 208), (206, 238, 239, 207), (205, 237, 238, 206), (204, 236, 237, 205), (203, 235, 236, 204), (202, 234, 235, 203), (201, 233, 234, 202), (200, 232, 233, 201), (199, 231, 232, 200), (198, 230, 231, 199), (197, 229, 230, 198), (196, 228, 229, 197), (195, 227, 228, 196), (194, 226, 227, 195), (193, 225, 226, 194), (192, 224, 225, 193), (62, 0, 32), (0, 2, 30), (2, 4, 30), (4, 6, 28), (30, 4, 28), (6, 8, 24), (8, 10, 22), (10, 12, 22), (12, 14, 20), (22, 12, 20), (14, 16, 18), (18, 20, 14), (22, 24, 8), (24, 26, 6), (26, 28, 6), (30, 32, 0), (32, 34, 62), (34, 36, 62), (36, 38, 60), (62, 36, 60), (38, 40, 56), (40, 42, 54), (42, 44, 54), (44, 46, 52), (54, 44, 52), (46, 48, 50), (50, 52, 46), (54, 56, 40), (56, 58, 38), (62, 286, 287, 0), (60, 285, 286, 62), (58, 284, 285, 60), (56, 283, 284, 58), (54, 282, 283, 56), (52, 281, 282, 54), (50, 280, 281, 52), (48, 279, 280, 50), (46, 278, 279, 48), (44, 277, 278, 46), (42, 276, 277, 44), (40, 275, 276, 42), (38, 274, 275, 40), (36, 273, 274, 38), (34, 272, 273, 36), (32, 271, 272, 34), (30, 270, 271, 32), (28, 269, 270, 30), (26, 268, 269, 28), (24, 267, 268, 26), (22, 266, 267, 24), (20, 265, 266, 22), (18, 264, 265, 20), (16, 263, 264, 18), (14, 262, 263, 16), (12, 261, 262, 14), (10, 260, 261, 12), (8, 259, 260, 10), (6, 258, 259, 8), (4, 257, 258, 6), (2, 256, 257, 4), (0, 287, 256, 2), (286, 319, 288, 287), (285, 318, 319, 286), (284, 317, 318, 285), (283, 316, 317, 284), (282, 315, 316, 283), (281, 314, 315, 282), (280, 313, 314, 281), (279, 312, 313, 280), (278, 311, 312, 279), (277, 310, 311, 278), (276, 309, 310, 277), (275, 308, 309, 276), (274, 307, 308, 275), (273, 306, 307, 274), (272, 305, 306, 273), (271, 304, 305, 272), (270, 303, 304, 271), (269, 302, 303, 270), (268, 301, 302, 269), (267, 300, 301, 268), (266, 299, 300, 267), (265, 298, 299, 266), (264, 297, 298, 265), (263, 296, 297, 264), (262, 295, 296, 263), (261, 294, 295, 262), (260, 293, 294, 261), (259, 292, 293, 260), (258, 291, 292, 259), (257, 290, 291, 258), (256, 289, 290, 257), (287, 288, 289, 256)])
_uv = me_cylinder_002.uv_layers.new(name='UVMap')
_uv.uv.foreach_set('vector', [1.0, 0.9825, 1.0, 1.0, 0.9688, 1.0, 0.9688, 0.9825, 0.9688, 0.9825, 0.9688, 1.0, 0.9375, 1.0, 0.9375, 0.9825, 0.9375, 0.9825, 0.9375, 1.0, 0.9062, 1.0, 0.9062, 0.9825, 0.9062, 0.9825, 0.9062, 1.0, 0.875, 1.0, 0.875, 0.9825, 0.875, 0.9825, 0.875, 1.0, 0.8438, 1.0, 0.8438, 0.9825, 0.8438, 0.9825, 0.8438, 1.0, 0.8125, 1.0, 0.8125, 0.9825, 0.8125, 0.9825, 0.8125, 1.0, 0.7812, 1.0, 0.7812, 0.9825, 0.7812, 0.9825, 0.7812, 1.0, 0.75, 1.0, 0.75, 0.9825, 0.75, 0.9825, 0.75, 1.0, 0.7188, 1.0, 0.7188, 0.9825, 0.7188, 0.9825, 0.7188, 1.0, 0.6875, 1.0, 0.6875, 0.9825, 0.6875, 0.9825, 0.6875, 1.0, 0.6562, 1.0, 0.6562, 0.9825, 0.6562, 0.9825, 0.6562, 1.0, 0.625, 1.0, 0.625, 0.9825, 0.625, 0.9825, 0.625, 1.0, 0.5938, 1.0, 0.5938, 0.9825, 0.5938, 0.9825, 0.5938, 1.0, 0.5625, 1.0, 0.5625, 0.9825, 0.5625, 0.9825, 0.5625, 1.0, 0.5312, 1.0, 0.5312, 0.9825, 0.5312, 0.9825, 0.5312, 1.0, 0.5, 1.0, 0.5, 0.9825, 0.5, 0.9825, 0.5, 1.0, 0.4688, 1.0, 0.4688, 0.9825, 0.4688, 0.9825, 0.4688, 1.0, 0.4375, 1.0, 0.4375, 0.9825, 0.4375, 0.9825, 0.4375, 1.0, 0.4062, 1.0, 0.4062, 0.9825, 0.4062, 0.9825, 0.4062, 1.0, 0.375, 1.0, 0.375, 0.9825, 0.375, 0.9825, 0.375, 1.0, 0.3438, 1.0, 0.3437, 0.9825, 0.3437, 0.9825, 0.3438, 1.0, 0.3125, 1.0, 0.3125, 0.9825, 0.3125, 0.9825, 0.3125, 1.0, 0.2812, 1.0, 0.2812, 0.9825, 0.2812, 0.9825, 0.2812, 1.0, 0.25, 1.0, 0.25, 0.9825, 0.25, 0.9825, 0.25, 1.0, 0.2188, 1.0, 0.2188, 0.9825, 0.2188, 0.9825, 0.2188, 1.0, 0.1875, 1.0, 0.1875, 0.9825, 0.1875, 0.9825, 0.1875, 1.0, 0.1562, 1.0, 0.1562, 0.9825, 0.1562, 0.9825, 0.1562, 1.0, 0.125, 1.0, 0.125, 0.9825, 0.125, 0.9825, 0.125, 1.0, 0.09375, 1.0, 0.09375, 0.9825, 0.09375, 0.9825, 0.09375, 1.0, 0.0625, 1.0, 0.0625, 0.9825, 0.2968, 0.4854, 0.25, 0.49, 0.2032, 0.4854, 0.1582, 0.4717, 0.1167, 0.4496, 0.08029, 0.4197, 0.05045, 0.3833, 0.02827, 0.3418, 0.01461, 0.2968, 0.01, 0.25, 0.01461, 0.2032, 0.02827, 0.1582, 0.05045, 0.1167, 0.08029, 0.08029, 0.1167, 0.05045, 0.1582, 0.02827, 0.2032, 0.01461, 0.25, 0.01, 0.2968, 0.01461, 0.3418, 0.02827, 0.3833, 0.05045, 0.4197, 0.08029, 0.4496, 0.1167, 0.4717, 0.1582, 0.4854, 0.2032, 0.49, 0.25, 0.4854, 0.2968, 0.4717, 0.3418, 0.4496, 0.3833, 0.4197, 0.4197, 0.3833, 0.4496, 0.3418, 0.4717, 0.0625, 0.9825, 0.0625, 1.0, 0.03125, 1.0, 0.03125, 0.9825, 0.03125, 0.9825, 0.03125, 1.0, 0.0, 1.0, 0.0, 0.9825, 0.6167, 0.4496, 0.6582, 0.4717, 0.6167, 0.05045, 0.03125, 0.5408, 0.03125, 0.554, 0.0, 0.554, 0.0, 0.5408, 0.0625, 0.5408, 0.0625, 0.554, 0.03125, 0.554, 0.03125, 0.5408, 0.09375, 0.5408, 0.09375, 0.554, 0.0625, 0.554, 0.0625, 0.5408, 0.125, 0.5408, 0.125, 0.554, 0.09375, 0.554, 0.09375, 0.5408, 0.1562, 0.5408, 0.1562, 0.554, 0.125, 0.554, 0.125, 0.5408, 0.1875, 0.5408, 0.1875, 0.554, 0.1562, 0.554, 0.1562, 0.5408, 0.2188, 0.5408, 0.2188, 0.554, 0.1875, 0.554, 0.1875, 0.5408, 0.25, 0.5408, 0.25, 0.554, 0.2188, 0.554, 0.2188, 0.5408, 0.2812, 0.5408, 0.2812, 0.554, 0.25, 0.554, 0.25, 0.5408, 0.3125, 0.5408, 0.3125, 0.554, 0.2812, 0.554, 0.2812, 0.5408, 0.3438, 0.5408, 0.3438, 0.554, 0.3125, 0.554, 0.3125, 0.5408, 0.375, 0.5408, 0.375, 0.554, 0.3438, 0.554, 0.3438, 0.5408, 0.4062, 0.5408, 0.4062, 0.554, 0.375, 0.554, 0.375, 0.5408, 0.4375, 0.5408, 0.4375, 0.554, 0.4062, 0.554, 0.4062, 0.5408, 0.4688, 0.5408, 0.4688, 0.554, 0.4375, 0.554, 0.4375, 0.5408, 0.5, 0.5408, 0.5, 0.554, 0.4688, 0.554, 0.4688, 0.5408, 0.5312, 0.5408, 0.5312, 0.554, 0.5, 0.554, 0.5, 0.5408, 0.5625, 0.5408, 0.5625, 0.554, 0.5312, 0.554, 0.5312, 0.5408, 0.5938, 0.5408, 0.5938, 0.554, 0.5625, 0.554, 0.5625, 0.5408, 0.625, 0.5408, 0.625, 0.554, 0.5938, 0.554, 0.5938, 0.5408, 0.6562, 0.5408, 0.6562, 0.554, 0.625, 0.554, 0.625, 0.5408, 0.6875, 0.5408, 0.6875, 0.554, 0.6562, 0.554, 0.6562, 0.5408, 0.7188, 0.5408, 0.7188, 0.554, 0.6875, 0.554, 0.6875, 0.5408, 0.75, 0.5408, 0.75, 0.554, 0.7188, 0.554, 0.7188, 0.5408, 0.7812, 0.5408, 0.7812, 0.554, 0.75, 0.554, 0.75, 0.5408, 0.8125, 0.5408, 0.8125, 0.554, 0.7812, 0.554, 0.7812, 0.5408, 0.8438, 0.5408, 0.8438, 0.554, 0.8125, 0.554, 0.8125, 0.5408, 0.875, 0.5408, 0.875, 0.554, 0.8438, 0.554, 0.8438, 0.5408, 0.9062, 0.5408, 0.9062, 0.554, 0.875, 0.554, 0.875, 0.5408, 0.9375, 0.5408, 0.9375, 0.554, 0.9062, 0.554, 0.9062, 0.5408, 0.9688, 0.5408, 0.9688, 0.554, 0.9375, 0.554, 0.9375, 0.5408, 1.0, 0.5408, 1.0, 0.554, 0.9688, 0.554, 0.9688, 0.5408, 1.0, 0.54, 1.0, 0.5408, 0.9688, 0.5408, 0.9688, 0.54, 0.9688, 0.54, 0.9688, 0.5408, 0.9375, 0.5408, 0.9375, 0.54, 0.9375, 0.54, 0.9375, 0.5408, 0.9062, 0.5408, 0.9062, 0.54, 0.9062, 0.54, 0.9062, 0.5408, 0.875, 0.5408, 0.875, 0.54, 0.875, 0.54, 0.875, 0.5408, 0.8438, 0.5408, 0.8438, 0.54, 0.8438, 0.54, 0.8438, 0.5408, 0.8125, 0.5408, 0.8125, 0.54, 0.8125, 0.54, 0.8125, 0.5408, 0.7812, 0.5408, 0.7812, 0.54, 0.7812, 0.54, 0.7812, 0.5408, 0.75, 0.5408, 0.75, 0.54, 0.75, 0.54, 0.75, 0.5408, 0.7188, 0.5408, 0.7188, 0.54, 0.7188, 0.54, 0.7188, 0.5408, 0.6875, 0.5408, 0.6875, 0.54, 0.6875, 0.54, 0.6875, 0.5408, 0.6562, 0.5408, 0.6562, 0.54, 0.6562, 0.54, 0.6562, 0.5408, 0.625, 0.5408, 0.625, 0.54, 0.625, 0.54, 0.625, 0.5408, 0.5938, 0.5408, 0.5938, 0.54, 0.5938, 0.54, 0.5938, 0.5408, 0.5625, 0.5408, 0.5625, 0.54, 0.5625, 0.54, 0.5625, 0.5408, 0.5312, 0.5408, 0.5312, 0.54, 0.5312, 0.54, 0.5312, 0.5408, 0.5, 0.5408, 0.5, 0.54, 0.5, 0.54, 0.5, 0.5408, 0.4688, 0.5408, 0.4688, 0.54, 0.4688, 0.54, 0.4688, 0.5408, 0.4375, 0.5408, 0.4375, 0.54, 0.4375, 0.54, 0.4375, 0.5408, 0.4062, 0.5408, 0.4062, 0.54, 0.4062, 0.54, 0.4062, 0.5408, 0.375, 0.5408, 0.375, 0.54, 0.375, 0.54, 0.375, 0.5408, 0.3438, 0.5408, 0.3438, 0.54, 0.3438, 0.54, 0.3438, 0.5408, 0.3125, 0.5408, 0.3125, 0.54, 0.3125, 0.54, 0.3125, 0.5408, 0.2812, 0.5408, 0.2812, 0.54, 0.2812, 0.54, 0.2812, 0.5408, 0.25, 0.5408, 0.25, 0.54, 0.25, 0.54, 0.25, 0.5408, 0.2188, 0.5408, 0.2188, 0.54, 0.2188, 0.54, 0.2188, 0.5408, 0.1875, 0.5408, 0.1875, 0.54, 0.1875, 0.54, 0.1875, 0.5408, 0.1562, 0.5408, 0.1562, 0.54, 0.1562, 0.54, 0.1562, 0.5408, 0.125, 0.5408, 0.125, 0.54, 0.125, 0.54, 0.125, 0.5408, 0.09375, 0.5408, 0.09375, 0.54, 0.09375, 0.54, 0.09375, 0.5408, 0.0625, 0.5408, 0.0625, 0.54, 0.0625, 0.54, 0.0625, 0.5408, 0.03125, 0.5408, 0.03125, 0.54, 0.03125, 0.54, 0.03125, 0.5408, 0.0, 0.5408, 0.0, 0.54, 0.03125, 0.554, 0.03125, 0.6604, 0.0, 0.6604, 0.0, 0.554, 0.0625, 0.554, 0.0625, 0.6604, 0.03125, 0.6604, 0.03125, 0.554, 0.09375, 0.554, 0.09375, 0.6604, 0.0625, 0.6604, 0.0625, 0.554, 0.125, 0.554, 0.125, 0.6604, 0.09375, 0.6604, 0.09375, 0.554, 0.1562, 0.554, 0.1562, 0.6604, 0.125, 0.6604, 0.125, 0.554, 0.1875, 0.554, 0.1875, 0.6604, 0.1562, 0.6604, 0.1562, 0.554, 0.2188, 0.554, 0.2188, 0.6604, 0.1875, 0.6604, 0.1875, 0.554, 0.25, 0.554, 0.25, 0.6604, 0.2188, 0.6604, 0.2188, 0.554, 0.2812, 0.554, 0.2812, 0.6604, 0.25, 0.6604, 0.25, 0.554, 0.3125, 0.554, 0.3125, 0.6604, 0.2812, 0.6604, 0.2812, 0.554, 0.3438, 0.554, 0.3438, 0.6604, 0.3125, 0.6604, 0.3125, 0.554, 0.375, 0.554, 0.375, 0.6604, 0.3438, 0.6604, 0.3438, 0.554, 0.4062, 0.554, 0.4062, 0.6604, 0.375, 0.6604, 0.375, 0.554, 0.4375, 0.554, 0.4375, 0.6604, 0.4062, 0.6604, 0.4062, 0.554, 0.4688, 0.554, 0.4688, 0.6604, 0.4375, 0.6604, 0.4375, 0.554, 0.5, 0.554, 0.5, 0.6604, 0.4688, 0.6604, 0.4688, 0.554, 0.5312, 0.554, 0.5312, 0.6604, 0.5, 0.6604, 0.5, 0.554, 0.5625, 0.554, 0.5625, 0.6604, 0.5312, 0.6604, 0.5312, 0.554, 0.5938, 0.554, 0.5938, 0.6604, 0.5625, 0.6604, 0.5625, 0.554, 0.625, 0.554, 0.625, 0.6604, 0.5938, 0.6604, 0.5938, 0.554, 0.6562, 0.554, 0.6562, 0.6604, 0.625, 0.6604, 0.625, 0.554, 0.6875, 0.554, 0.6875, 0.6604, 0.6562, 0.6604, 0.6562, 0.554, 0.7188, 0.554, 0.7188, 0.6604, 0.6875, 0.6604, 0.6875, 0.554, 0.75, 0.554, 0.75, 0.6604, 0.7188, 0.6604, 0.7188, 0.554, 0.7812, 0.554, 0.7812, 0.6604, 0.75, 0.6604, 0.75, 0.554, 0.8125, 0.554, 0.8125, 0.6604, 0.7812, 0.6604, 0.7812, 0.554, 0.8438, 0.554, 0.8438, 0.6604, 0.8125, 0.6604, 0.8125, 0.554, 0.875, 0.554, 0.875, 0.6604, 0.8438, 0.6604, 0.8438, 0.554, 0.9062, 0.554, 0.9062, 0.6604, 0.875, 0.6604, 0.875, 0.554, 0.9375, 0.554, 0.9375, 0.6604, 0.9062, 0.6604, 0.9062, 0.554, 0.9688, 0.554, 0.9687, 0.6604, 0.9375, 0.6604, 0.9375, 0.554, 1.0, 0.554, 1.0, 0.6604, 0.9687, 0.6604, 0.9688, 0.554, 0.03125, 0.6604, 0.03125, 0.7491, 0.0, 0.7491, 0.0, 0.6604, 0.0625, 0.6604, 0.0625, 0.7491, 0.03125, 0.7491, 0.03125, 0.6604, 0.09375, 0.6604, 0.09375, 0.7491, 0.0625, 0.7491, 0.0625, 0.6604, 0.125, 0.6604, 0.125, 0.7491, 0.09375, 0.7491, 0.09375, 0.6604, 0.1562, 0.6604, 0.1562, 0.7491, 0.125, 0.7491, 0.125, 0.6604, 0.1875, 0.6604, 0.1875, 0.7491, 0.1562, 0.7491, 0.1562, 0.6604, 0.2188, 0.6604, 0.2188, 0.7491, 0.1875, 0.7491, 0.1875, 0.6604, 0.25, 0.6604, 0.25, 0.7491, 0.2188, 0.7491, 0.2188, 0.6604, 0.2812, 0.6604, 0.2812, 0.7491, 0.25, 0.7491, 0.25, 0.6604, 0.3125, 0.6604, 0.3125, 0.7491, 0.2812, 0.7491, 0.2812, 0.6604, 0.3438, 0.6604, 0.3438, 0.7491, 0.3125, 0.7491, 0.3125, 0.6604, 0.375, 0.6604, 0.375, 0.7491, 0.3438, 0.7491, 0.3438, 0.6604, 0.4062, 0.6604, 0.4062, 0.7491, 0.375, 0.7491, 0.375, 0.6604, 0.4375, 0.6604, 0.4375, 0.7491, 0.4062, 0.7491, 0.4062, 0.6604, 0.4688, 0.6604, 0.4688, 0.7491, 0.4375, 0.7491, 0.4375, 0.6604, 0.5, 0.6604, 0.5, 0.7491, 0.4688, 0.7491, 0.4688, 0.6604, 0.5312, 0.6604, 0.5312, 0.7491, 0.5, 0.7491, 0.5, 0.6604, 0.5625, 0.6604, 0.5625, 0.7491, 0.5312, 0.7491, 0.5312, 0.6604, 0.5938, 0.6604, 0.5938, 0.7491, 0.5625, 0.7491, 0.5625, 0.6604, 0.625, 0.6604, 0.625, 0.7491, 0.5938, 0.7491, 0.5938, 0.6604, 0.6562, 0.6604, 0.6562, 0.7491, 0.625, 0.7491, 0.625, 0.6604, 0.6875, 0.6604, 0.6875, 0.7491, 0.6562, 0.7491, 0.6562, 0.6604, 0.7188, 0.6604, 0.7188, 0.7491, 0.6875, 0.7491, 0.6875, 0.6604, 0.75, 0.6604, 0.75, 0.7491, 0.7188, 0.7491, 0.7188, 0.6604, 0.7812, 0.6604, 0.7812, 0.7491, 0.75, 0.7491, 0.75, 0.6604, 0.8125, 0.6604, 0.8125, 0.7491, 0.7812, 0.7491, 0.7812, 0.6604, 0.8438, 0.6604, 0.8438, 0.7491, 0.8125, 0.7491, 0.8125, 0.6604, 0.875, 0.6604, 0.875, 0.7491, 0.8438, 0.7491, 0.8438, 0.6604, 0.9062, 0.6604, 0.9062, 0.7491, 0.875, 0.7491, 0.875, 0.6604, 0.9375, 0.6604, 0.9375, 0.7491, 0.9062, 0.7491, 0.9062, 0.6604, 0.9687, 0.6604, 0.9687, 0.7491, 0.9375, 0.7491, 0.9375, 0.6604, 1.0, 0.6604, 1.0, 0.7491, 0.9687, 0.7491, 0.9687, 0.6604, 0.03125, 0.7491, 0.03125, 0.9147, 0.0, 0.9147, 0.0, 0.7491, 0.0625, 0.7491, 0.0625, 0.9147, 0.03125, 0.9147, 0.03125, 0.7491, 0.09375, 0.7491, 0.09375, 0.9147, 0.0625, 0.9147, 0.0625, 0.7491, 0.125, 0.7491, 0.125, 0.9147, 0.09375, 0.9147, 0.09375, 0.7491, 0.1562, 0.7491, 0.1562, 0.9147, 0.125, 0.9147, 0.125, 0.7491, 0.1875, 0.7491, 0.1875, 0.9147, 0.1562, 0.9147, 0.1562, 0.7491, 0.2188, 0.7491, 0.2188, 0.9147, 0.1875, 0.9147, 0.1875, 0.7491, 0.25, 0.7491, 0.25, 0.9147, 0.2188, 0.9147, 0.2188, 0.7491, 0.2812, 0.7491, 0.2812, 0.9147, 0.25, 0.9147, 0.25, 0.7491, 0.3125, 0.7491, 0.3125, 0.9147, 0.2812, 0.9147, 0.2812, 0.7491, 0.3438, 0.7491, 0.3438, 0.9147, 0.3125, 0.9147, 0.3125, 0.7491, 0.375, 0.7491, 0.375, 0.9147, 0.3438, 0.9147, 0.3438, 0.7491, 0.4062, 0.7491, 0.4062, 0.9147, 0.375, 0.9147, 0.375, 0.7491, 0.4375, 0.7491, 0.4375, 0.9147, 0.4062, 0.9147, 0.4062, 0.7491, 0.4688, 0.7491, 0.4688, 0.9147, 0.4375, 0.9147, 0.4375, 0.7491, 0.5, 0.7491, 0.5, 0.9147, 0.4688, 0.9147, 0.4688, 0.7491, 0.5312, 0.7491, 0.5312, 0.9147, 0.5, 0.9147, 0.5, 0.7491, 0.5625, 0.7491, 0.5625, 0.9147, 0.5312, 0.9147, 0.5312, 0.7491, 0.5938, 0.7491, 0.5938, 0.9147, 0.5625, 0.9147, 0.5625, 0.7491, 0.625, 0.7491, 0.625, 0.9147, 0.5938, 0.9147, 0.5938, 0.7491, 0.6562, 0.7491, 0.6562, 0.9147, 0.625, 0.9147, 0.625, 0.7491, 0.6875, 0.7491, 0.6875, 0.9147, 0.6562, 0.9147, 0.6562, 0.7491, 0.7188, 0.7491, 0.7188, 0.9147, 0.6875, 0.9147, 0.6875, 0.7491, 0.75, 0.7491, 0.75, 0.9147, 0.7188, 0.9147, 0.7188, 0.7491, 0.7812, 0.7491, 0.7812, 0.9147, 0.75, 0.9147, 0.75, 0.7491, 0.8125, 0.7491, 0.8125, 0.9147, 0.7812, 0.9147, 0.7812, 0.7491, 0.8438, 0.7491, 0.8438, 0.9147, 0.8125, 0.9147, 0.8125, 0.7491, 0.875, 0.7491, 0.875, 0.9147, 0.8438, 0.9147, 0.8438, 0.7491, 0.9062, 0.7491, 0.9062, 0.9147, 0.875, 0.9147, 0.875, 0.7491, 0.9375, 0.7491, 0.9375, 0.9147, 0.9062, 0.9147, 0.9062, 0.7491, 0.9687, 0.7491, 0.9688, 0.9147, 0.9375, 0.9147, 0.9375, 0.7491, 1.0, 0.7491, 1.0, 0.9147, 0.9688, 0.9147, 0.9687, 0.7491, 0.03125, 0.9147, 0.03125, 0.9825, 0.0, 0.9825, 0.0, 0.9147, 0.0625, 0.9147, 0.0625, 0.9825, 0.03125, 0.9825, 0.03125, 0.9147, 0.09375, 0.9147, 0.09375, 0.9825, 0.0625, 0.9825, 0.0625, 0.9147, 0.125, 0.9147, 0.125, 0.9825, 0.09375, 0.9825, 0.09375, 0.9147, 0.1562, 0.9147, 0.1562, 0.9825, 0.125, 0.9825, 0.125, 0.9147, 0.1875, 0.9147, 0.1875, 0.9825, 0.1562, 0.9825, 0.1562, 0.9147, 0.2188, 0.9147, 0.2188, 0.9825, 0.1875, 0.9825, 0.1875, 0.9147, 0.25, 0.9147, 0.25, 0.9825, 0.2188, 0.9825, 0.2188, 0.9147, 0.2812, 0.9147, 0.2812, 0.9825, 0.25, 0.9825, 0.25, 0.9147, 0.3125, 0.9147, 0.3125, 0.9825, 0.2812, 0.9825, 0.2812, 0.9147, 0.3438, 0.9147, 0.3437, 0.9825, 0.3125, 0.9825, 0.3125, 0.9147, 0.375, 0.9147, 0.375, 0.9825, 0.3437, 0.9825, 0.3438, 0.9147, 0.4062, 0.9147, 0.4062, 0.9825, 0.375, 0.9825, 0.375, 0.9147, 0.4375, 0.9147, 0.4375, 0.9825, 0.4062, 0.9825, 0.4062, 0.9147, 0.4688, 0.9147, 0.4688, 0.9825, 0.4375, 0.9825, 0.4375, 0.9147, 0.5, 0.9147, 0.5, 0.9825, 0.4688, 0.9825, 0.4688, 0.9147, 0.5312, 0.9147, 0.5312, 0.9825, 0.5, 0.9825, 0.5, 0.9147, 0.5625, 0.9147, 0.5625, 0.9825, 0.5312, 0.9825, 0.5312, 0.9147, 0.5938, 0.9147, 0.5938, 0.9825, 0.5625, 0.9825, 0.5625, 0.9147, 0.625, 0.9147, 0.625, 0.9825, 0.5938, 0.9825, 0.5938, 0.9147, 0.6562, 0.9147, 0.6562, 0.9825, 0.625, 0.9825, 0.625, 0.9147, 0.6875, 0.9147, 0.6875, 0.9825, 0.6562, 0.9825, 0.6562, 0.9147, 0.7188, 0.9147, 0.7188, 0.9825, 0.6875, 0.9825, 0.6875, 0.9147, 0.75, 0.9147, 0.75, 0.9825, 0.7188, 0.9825, 0.7188, 0.9147, 0.7812, 0.9147, 0.7812, 0.9825, 0.75, 0.9825, 0.75, 0.9147, 0.8125, 0.9147, 0.8125, 0.9825, 0.7812, 0.9825, 0.7812, 0.9147, 0.8438, 0.9147, 0.8438, 0.9825, 0.8125, 0.9825, 0.8125, 0.9147, 0.875, 0.9147, 0.875, 0.9825, 0.8438, 0.9825, 0.8438, 0.9147, 0.9062, 0.9147, 0.9062, 0.9825, 0.875, 0.9825, 0.875, 0.9147, 0.9375, 0.9147, 0.9375, 0.9825, 0.9062, 0.9825, 0.9062, 0.9147, 0.9688, 0.9147, 0.9688, 0.9825, 0.9375, 0.9825, 0.9375, 0.9147, 1.0, 0.9147, 1.0, 0.9825, 0.9688, 0.9825, 0.9688, 0.9147, 0.7032, 0.4854, 0.75, 0.49, 0.75, 0.01, 0.75, 0.49, 0.7968, 0.4854, 0.7968, 0.01461, 0.7968, 0.4854, 0.8418, 0.4717, 0.7968, 0.01461, 0.8418, 0.4717, 0.8833, 0.4496, 0.8418, 0.02827, 0.7968, 0.01461, 0.8418, 0.4717, 0.8418, 0.02827, 0.8833, 0.4496, 0.9197, 0.4197, 0.9197, 0.08029, 0.9197, 0.4197, 0.9496, 0.3833, 0.9496, 0.1167, 0.9496, 0.3833, 0.9717, 0.3418, 0.9496, 0.1167, 0.9717, 0.3418, 0.9854, 0.2968, 0.9717, 0.1582, 0.9496, 0.1167, 0.9717, 0.3418, 0.9717, 0.1582, 0.9854, 0.2968, 0.99, 0.25, 0.9854, 0.2032, 0.9854, 0.2032, 0.9717, 0.1582, 0.9854, 0.2968, 0.9496, 0.1167, 0.9197, 0.08029, 0.9197, 0.4197, 0.9197, 0.08029, 0.8833, 0.05045, 0.8833, 0.4496, 0.8833, 0.05045, 0.8418, 0.02827, 0.8833, 0.4496, 0.7968, 0.01461, 0.75, 0.01, 0.75, 0.49, 0.75, 0.01, 0.7032, 0.01461, 0.7032, 0.4854, 0.7032, 0.01461, 0.6582, 0.02827, 0.7032, 0.4854, 0.6582, 0.02827, 0.6167, 0.05045, 0.6582, 0.4717, 0.7032, 0.4854, 0.6582, 0.02827, 0.6582, 0.4717, 0.6167, 0.05045, 0.5803, 0.08029, 0.5803, 0.4197, 0.5803, 0.08029, 0.5504, 0.1167, 0.5504, 0.3833, 0.5504, 0.1167, 0.5283, 0.1582, 0.5504, 0.3833, 0.5283, 0.1582, 0.5146, 0.2032, 0.5283, 0.3418, 0.5504, 0.3833, 0.5283, 0.1582, 0.5283, 0.3418, 0.5146, 0.2032, 0.51, 0.25, 0.5146, 0.2968, 0.5146, 0.2968, 0.5283, 0.3418, 0.5146, 0.2032, 0.5504, 0.3833, 0.5803, 0.4197, 0.5803, 0.08029, 0.5803, 0.4197, 0.6167, 0.4496, 0.6167, 0.05045, 0.03125, 0.5, 0.03125, 0.5384, 0.0, 0.5384, 0.0, 0.5, 0.0625, 0.5, 0.0625, 0.5384, 0.03125, 0.5384, 0.03125, 0.5, 0.09375, 0.5, 0.09375, 0.5384, 0.0625, 0.5384, 0.0625, 0.5, 0.125, 0.5, 0.125, 0.5384, 0.09375, 0.5384, 0.09375, 0.5, 0.1562, 0.5, 0.1562, 0.5384, 0.125, 0.5384, 0.125, 0.5, 0.1875, 0.5, 0.1875, 0.5384, 0.1562, 0.5384, 0.1562, 0.5, 0.2188, 0.5, 0.2188, 0.5384, 0.1875, 0.5384, 0.1875, 0.5, 0.25, 0.5, 0.25, 0.5384, 0.2188, 0.5384, 0.2188, 0.5, 0.2812, 0.5, 0.2812, 0.5384, 0.25, 0.5384, 0.25, 0.5, 0.3125, 0.5, 0.3125, 0.5384, 0.2812, 0.5384, 0.2812, 0.5, 0.3438, 0.5, 0.3438, 0.5384, 0.3125, 0.5384, 0.3125, 0.5, 0.375, 0.5, 0.375, 0.5384, 0.3438, 0.5384, 0.3438, 0.5, 0.4062, 0.5, 0.4063, 0.5384, 0.375, 0.5384, 0.375, 0.5, 0.4375, 0.5, 0.4375, 0.5384, 0.4063, 0.5384, 0.4062, 0.5, 0.4688, 0.5, 0.4688, 0.5384, 0.4375, 0.5384, 0.4375, 0.5, 0.5, 0.5, 0.5, 0.5384, 0.4688, 0.5384, 0.4688, 0.5, 0.5312, 0.5, 0.5312, 0.5384, 0.5, 0.5384, 0.5, 0.5, 0.5625, 0.5, 0.5625, 0.5384, 0.5312, 0.5384, 0.5312, 0.5, 0.5938, 0.5, 0.5938, 0.5384, 0.5625, 0.5384, 0.5625, 0.5, 0.625, 0.5, 0.625, 0.5384, 0.5938, 0.5384, 0.5938, 0.5, 0.6562, 0.5, 0.6562, 0.5384, 0.625, 0.5384, 0.625, 0.5, 0.6875, 0.5, 0.6875, 0.5384, 0.6562, 0.5384, 0.6562, 0.5, 0.7188, 0.5, 0.7188, 0.5384, 0.6875, 0.5384, 0.6875, 0.5, 0.75, 0.5, 0.75, 0.5384, 0.7188, 0.5384, 0.7188, 0.5, 0.7812, 0.5, 0.7813, 0.5384, 0.75, 0.5384, 0.75, 0.5, 0.8125, 0.5, 0.8125, 0.5384, 0.7813, 0.5384, 0.7812, 0.5, 0.8438, 0.5, 0.8438, 0.5384, 0.8125, 0.5384, 0.8125, 0.5, 0.875, 0.5, 0.875, 0.5384, 0.8438, 0.5384, 0.8438, 0.5, 0.9062, 0.5, 0.9062, 0.5384, 0.875, 0.5384, 0.875, 0.5, 0.9375, 0.5, 0.9375, 0.5384, 0.9062, 0.5384, 0.9062, 0.5, 0.9688, 0.5, 0.9688, 0.5384, 0.9375, 0.5384, 0.9375, 0.5, 1.0, 0.5, 1.0, 0.5384, 0.9688, 0.5384, 0.9688, 0.5, 0.03125, 0.5384, 0.03125, 0.54, 0.0, 0.54, 0.0, 0.5384, 0.0625, 0.5384, 0.0625, 0.54, 0.03125, 0.54, 0.03125, 0.5384, 0.09375, 0.5384, 0.09375, 0.54, 0.0625, 0.54, 0.0625, 0.5384, 0.125, 0.5384, 0.125, 0.54, 0.09375, 0.54, 0.09375, 0.5384, 0.1562, 0.5384, 0.1562, 0.54, 0.125, 0.54, 0.125, 0.5384, 0.1875, 0.5384, 0.1875, 0.54, 0.1562, 0.54, 0.1562, 0.5384, 0.2188, 0.5384, 0.2188, 0.54, 0.1875, 0.54, 0.1875, 0.5384, 0.25, 0.5384, 0.25, 0.54, 0.2188, 0.54, 0.2188, 0.5384, 0.2812, 0.5384, 0.2812, 0.54, 0.25, 0.54, 0.25, 0.5384, 0.3125, 0.5384, 0.3125, 0.54, 0.2812, 0.54, 0.2812, 0.5384, 0.3438, 0.5384, 0.3438, 0.54, 0.3125, 0.54, 0.3125, 0.5384, 0.375, 0.5384, 0.375, 0.54, 0.3438, 0.54, 0.3438, 0.5384, 0.4063, 0.5384, 0.4062, 0.54, 0.375, 0.54, 0.375, 0.5384, 0.4375, 0.5384, 0.4375, 0.54, 0.4062, 0.54, 0.4063, 0.5384, 0.4688, 0.5384, 0.4688, 0.54, 0.4375, 0.54, 0.4375, 0.5384, 0.5, 0.5384, 0.5, 0.54, 0.4688, 0.54, 0.4688, 0.5384, 0.5312, 0.5384, 0.5312, 0.54, 0.5, 0.54, 0.5, 0.5384, 0.5625, 0.5384, 0.5625, 0.54, 0.5312, 0.54, 0.5312, 0.5384, 0.5938, 0.5384, 0.5938, 0.54, 0.5625, 0.54, 0.5625, 0.5384, 0.625, 0.5384, 0.625, 0.54, 0.5938, 0.54, 0.5938, 0.5384, 0.6562, 0.5384, 0.6562, 0.54, 0.625, 0.54, 0.625, 0.5384, 0.6875, 0.5384, 0.6875, 0.54, 0.6562, 0.54, 0.6562, 0.5384, 0.7188, 0.5384, 0.7188, 0.54, 0.6875, 0.54, 0.6875, 0.5384, 0.75, 0.5384, 0.75, 0.54, 0.7188, 0.54, 0.7188, 0.5384, 0.7813, 0.5384, 0.7812, 0.54, 0.75, 0.54, 0.75, 0.5384, 0.8125, 0.5384, 0.8125, 0.54, 0.7812, 0.54, 0.7813, 0.5384, 0.8438, 0.5384, 0.8438, 0.54, 0.8125, 0.54, 0.8125, 0.5384, 0.875, 0.5384, 0.875, 0.54, 0.8438, 0.54, 0.8438, 0.5384, 0.9062, 0.5384, 0.9062, 0.54, 0.875, 0.54, 0.875, 0.5384, 0.9375, 0.5384, 0.9375, 0.54, 0.9062, 0.54, 0.9062, 0.5384, 0.9688, 0.5384, 0.9688, 0.54, 0.9375, 0.54, 0.9375, 0.5384, 1.0, 0.5384, 1.0, 0.54, 0.9688, 0.54, 0.9688, 0.5384])
me_cylinder_002.materials.append(mat_wood_material)
me_cylinder_002.update()
me_plane = bpy.data.meshes.new('Plane')
me_plane.from_pydata([(0.01132, 0.01504, 0.4293), (0.01132, -0.006826, 0.4296), (0.01132, -0.03403, 0.4419), (0.01132, -0.06902, 0.4327), (0.01132, -0.09671, 0.4099), (0.01132, -0.1152, 0.3739), (0.01132, -0.1215, 0.3379), (0.01132, -0.1309, 0.2894), (0.01132, -0.1246, 0.2524), (-0.001185, -0.1264, 0.2194), (-0.001185, -0.1346, 0.1907), (-0.001185, -0.154, 0.2058), (-0.001185, -0.1803, 0.234), (-0.001185, -0.206, 0.2646), (-0.001185, -0.2298, 0.3049), (-0.001185, -0.2512, 0.3501), (-0.001185, -0.2648, 0.3982), (-0.001185, -0.2707, 0.44), (-0.001185, -0.2745, 0.4949), (-0.001185, -0.2567, 0.5252), (-0.001185, -0.223, 0.5172), (0.01132, -0.1847, 0.5085), (0.01132, -0.1278, 0.4978), (0.01132, -0.06902, 0.4944), (0.01132, -0.02237, 0.4929), (0.01132, 0.01698, 0.4968), (-0.001185, 0.08843, 0.4959), (0.01132, 0.04006, 0.4969), (0.01132, 0.06314, 0.483), (-0.001185, 0.08777, 0.4351), (0.01132, 0.06314, 0.4389), (0.01132, 0.03836, 0.4294), (-0.01368, 0.01504, 0.4293), (-0.01368, -0.006826, 0.4296), (-0.01368, -0.03403, 0.4419), (-0.01368, -0.06902, 0.4327), (-0.01368, -0.09671, 0.4099), (-0.01368, -0.1152, 0.3739), (-0.01368, -0.1215, 0.3379), (-0.01368, -0.1309, 0.2894), (-0.01368, -0.1246, 0.2524), (-0.01368, -0.1847, 0.5085), (-0.01368, -0.1278, 0.4978), (-0.01368, -0.06902, 0.4944), (-0.01368, -0.02237, 0.4929), (-0.01368, 0.01698, 0.4968), (-0.01368, 0.04006, 0.4969), (-0.01368, 0.06314, 0.483), (-0.01368, 0.06314, 0.4389), (-0.01368, 0.03836, 0.4294), (-0.004464, -0.002432, 0.4295), (-0.002737, -0.006826, 0.4296), (-0.003507, -0.005315, 0.4295), (0.005249, 0.00108, 0.4295), (0.004464, -0.002432, 0.4295), (0.005832, 0.005087, 0.4294), (0.006191, 0.009435, 0.4294), (0.002737, -0.006826, 0.4296), (0.003507, -0.005315, 0.4295), (-0.006312, 0.01396, 0.4293), (-0.006191, 0.009435, 0.4294), (-0.006283, 0.01504, 0.4293), (-0.005249, 0.00108, 0.4295), (0.006312, 0.01396, 0.4293), (0.006284, 0.01504, 0.4293), (-0.005832, 0.005087, 0.4294), (-0.002416, -0.007457, 0.4299), (-0.001231, -0.008776, 0.4305), (2.834e-08, -0.009221, 0.4307), (0.002416, -0.007457, 0.4299), (0.001232, -0.008776, 0.4305), (-0.006312, 0.01396, 0.4965), (-0.006191, 0.009435, 0.4961), (-0.006231, 0.01698, 0.4968), (0.003507, -0.005315, 0.4946), (0.002416, -0.007457, 0.4944), (-0.005832, 0.005087, 0.4956), (0.005832, 0.005087, 0.4956), (0.005249, 0.00108, 0.4953), (0.006313, 0.01396, 0.4965), (0.006191, 0.009435, 0.4961), (0.006231, 0.01698, 0.4968), (0.004464, -0.002432, 0.4949), (-0.005249, 0.00108, 0.4953), (-0.003507, -0.005315, 0.4946), (-0.004464, -0.002432, 0.4949), (-0.001231, -0.008776, 0.4943), (0.001232, -0.008776, 0.4943), (3.152e-08, -0.009221, 0.4942), (-0.002416, -0.007457, 0.4944), (-0.003507, 0.03323, 0.4969), (-0.002416, 0.03537, 0.4969), (-0.001231, 0.03669, 0.4969), (3.166e-08, 0.03714, 0.4969), (0.002416, 0.03537, 0.4969), (0.003507, 0.03323, 0.4969), (0.005249, 0.02683, 0.4969), (0.005832, 0.02283, 0.4968), (0.004464, 0.03035, 0.4969), (0.001232, 0.03669, 0.4969), (-0.005832, 0.02283, 0.4968), (-0.006191, 0.01848, 0.4968), (-0.004464, 0.03035, 0.4969), (0.006191, 0.01848, 0.4968), (-0.005249, 0.02683, 0.4969), (-0.006191, 0.01848, 0.4293), (0.004464, 0.03035, 0.4293), (0.005832, 0.02283, 0.4293), (0.006191, 0.01848, 0.4293), (0.005249, 0.02683, 0.4293), (-0.005832, 0.02283, 0.4293), (-0.005249, 0.02683, 0.4293), (-0.004464, 0.03035, 0.4293), (-0.003507, 0.03323, 0.4294), (-0.002416, 0.03537, 0.4294), (-0.001231, 0.03669, 0.4294), (2.828e-08, 0.03714, 0.4294), (0.002416, 0.03537, 0.4294), (0.003507, 0.03323, 0.4294), (0.001232, 0.03669, 0.4294), (-0.0004073, -0.1354, 0.1791), (-0.0004073, -0.1699, 0.2058), (-0.0004073, -0.1962, 0.234), (-0.0004073, -0.2219, 0.2646), (-0.0004073, -0.2457, 0.3049), (-0.0004073, -0.2671, 0.3501), (-0.0004073, -0.2807, 0.3982), (-0.0004073, -0.2865, 0.44), (-0.0004073, -0.2904, 0.4949), (-0.0004073, -0.2664, 0.5404)], [], [(11, 10, 9), (51, 33, 32, 61, 59, 60, 65, 62, 50, 52), (63, 64, 0, 1, 57, 58, 54, 53, 55, 56), (1, 2, 34, 33, 51, 66, 67, 68, 70, 69, 57), (2, 3, 35, 34), (3, 4, 36, 35), (4, 5, 37, 36), (5, 6, 38, 37), (6, 7, 39, 38), (7, 8, 40, 39), (8, 9, 40), (20, 21, 41), (21, 22, 42, 41), (22, 23, 43, 42), (23, 24, 44, 43), (45, 44, 24, 25, 81, 79, 80, 77, 78, 82, 74, 75, 87, 88, 86, 89, 84, 85, 83, 76, 72, 71, 73), (28, 26, 47), (103, 81, 25, 27, 46, 45, 73, 101, 100, 104, 102, 90, 91, 92, 93, 99, 94, 95, 98, 96, 97), (27, 28, 47, 46), (29, 30, 48), (30, 31, 49, 48), (32, 49, 31, 0, 64, 108, 107, 109, 106, 118, 117, 119, 116, 115, 114, 113, 112, 111, 110, 105, 61), (119, 99, 93, 116), (117, 94, 99, 119), (118, 95, 94, 117), (106, 98, 95, 118), (109, 96, 98, 106), (97, 96, 109, 107), (103, 97, 107, 108), (64, 63, 79, 81, 103, 108), (63, 56, 80, 79), (56, 55, 77, 80), (55, 53, 78, 77), (53, 54, 82, 78), (54, 58, 74, 82), (58, 57, 69, 75, 74), (69, 70, 87, 75), (70, 68, 88, 87), (68, 67, 86, 88), (67, 66, 89, 86), (51, 52, 84, 89, 66), (52, 50, 85, 84), (50, 62, 83, 85), (83, 62, 65, 76), (76, 65, 60, 72), (72, 60, 59, 71), (73, 71, 59, 61, 105, 101), (110, 100, 101, 105), (111, 104, 100, 110), (112, 102, 104, 111), (113, 90, 102, 112), (114, 91, 90, 113), (115, 92, 91, 114), (116, 93, 92, 115), (14, 13, 123, 124), (17, 16, 126, 127), (13, 12, 122, 123), (16, 15, 125, 126), (19, 18, 128, 129), (12, 11, 121, 122), (15, 14, 124, 125), (18, 17, 127, 128), (11, 10, 120, 121), (30, 29, 28), (29, 26, 28), (28, 27, 31), (27, 25, 31), (0, 31, 25), (31, 30, 28), (2, 1, 24), (1, 0, 25), (24, 1, 25), (2, 24, 23), (3, 2, 23), (3, 23, 22), (4, 3, 22), (4, 22, 21), (7, 6, 14), (6, 5, 15), (5, 4, 21), (20, 19, 18), (5, 21, 16), (21, 20, 17), (9, 8, 12), (8, 7, 12), (6, 15, 14), (21, 17, 16), (15, 5, 16), (20, 18, 17), (14, 13, 7), (13, 12, 7), (12, 11, 9), (48, 49, 47), (49, 32, 45), (47, 49, 46), (32, 33, 45), (33, 34, 44), (33, 44, 45), (49, 45, 46), (26, 29, 47), (29, 48, 47), (43, 44, 34), (34, 35, 43), (42, 43, 35), (42, 35, 36), (41, 42, 36), (37, 38, 15), (38, 39, 14), (15, 38, 14), (41, 36, 37), (20, 41, 17), (41, 37, 16), (17, 41, 16), (39, 40, 12), (40, 9, 12), (15, 16, 37), (13, 14, 39), (12, 13, 39)])
me_plane.polygons.foreach_set('use_smooth', [1, 0, 0, 0, 0, 0, 0, 0, 0, 0, 0, 0, 0, 0, 0, 0, 0, 0, 0, 0, 0, 0, 0, 0, 0, 0, 0, 0, 0, 0, 0, 0, 0, 0, 0, 0, 0, 0, 0, 0, 0, 0, 0, 0, 0, 0, 0, 0, 0, 0, 0, 0, 0, 0, 0, 0, 0, 0, 0, 0, 0, 0, 0, 1, 1, 1, 1, 1, 1, 1, 1, 1, 1, 1, 1, 1, 1, 1, 1, 1, 1, 1, 1, 1, 1, 1, 1, 1, 1, 1, 1, 1, 1, 1, 1, 1, 1, 1, 1, 1, 1, 1, 1, 1, 1, 1, 1, 1, 1, 1, 1, 1, 1, 1, 1, 1, 1, 1])
_uv = me_plane.uv_layers.new(name='UVMap')
_uv.uv.foreach_set('vector', [0.9518, 0.2142, 0.9713, 0.2443, 0.9286, 0.2527, 0.6015, 0.6817, 0.5855, 0.6817, 0.5855, 0.6498, 0.5963, 0.6498, 0.5962, 0.6514, 0.5964, 0.658, 0.5969, 0.6643, 0.5978, 0.6702, 0.5989, 0.6753, 0.6003, 0.6795, 0.6147, 0.6514, 0.6146, 0.6498, 0.622, 0.6498, 0.622, 0.6817, 0.6094, 0.6817, 0.6106, 0.6795, 0.612, 0.6753, 0.6131, 0.6702, 0.614, 0.6643, 0.6145, 0.658, 0.622, 0.6817, 0.622, 0.7214, 0.5855, 0.7214, 0.5855, 0.6817, 0.6015, 0.6817, 0.6019, 0.6826, 0.6037, 0.6846, 0.6055, 0.6852, 0.6073, 0.6846, 0.609, 0.6826, 0.6094, 0.6817, 0.622, 0.7214, 0.622, 0.7725, 0.5855, 0.7725, 0.5855, 0.7214, 0.622, 0.7725, 0.622, 0.813, 0.5855, 0.813, 0.5855, 0.7725, 0.5792, 0.5436, 0.5792, 0.5986, 0.5427, 0.5986, 0.5427, 0.5436, 0.5792, 0.5986, 0.5792, 0.6518, 0.5427, 0.6518, 0.5427, 0.5986, 0.5792, 0.6518, 0.5792, 0.7238, 0.5427, 0.7238, 0.5427, 0.6518, 0.5792, 0.7238, 0.5792, 0.7764, 0.5427, 0.7764, 0.5427, 0.7238, 0.5792, 0.7764, 0.561, 0.8246, 0.5427, 0.7764, 0.5183, 0.5436, 0.5365, 0.601, 0.5, 0.601, 0.5365, 0.601, 0.5365, 0.6854, 0.5, 0.6854, 0.5, 0.601, 0.5365, 0.6854, 0.5365, 0.7708, 0.5, 0.7708, 0.5, 0.6854, 0.5365, 0.7708, 0.5365, 0.8383, 0.5, 0.8383, 0.5, 0.7708, 0.5, 0.8939, 0.5, 0.8383, 0.5365, 0.8383, 0.5365, 0.8939, 0.5291, 0.8939, 0.5292, 0.8896, 0.529, 0.8832, 0.5285, 0.8771, 0.5277, 0.8714, 0.5265, 0.8664, 0.5251, 0.8624, 0.5235, 0.8593, 0.5218, 0.8575, 0.52, 0.8569, 0.5182, 0.8575, 0.5165, 0.8593, 0.5149, 0.8624, 0.5135, 0.8664, 0.5123, 0.8714, 0.5115, 0.8771, 0.511, 0.8832, 0.5108, 0.8896, 0.5109, 0.8939, 0.5365, 0.9637, 0.5183, 0.9969, 0.5, 0.9637, 0.529, 0.896, 0.5291, 0.8939, 0.5365, 0.8939, 0.5365, 0.9271, 0.5, 0.9271, 0.5, 0.8939, 0.5109, 0.8939, 0.511, 0.896, 0.5115, 0.9023, 0.5123, 0.908, 0.5135, 0.9131, 0.5149, 0.9172, 0.5165, 0.9203, 0.5182, 0.9222, 0.52, 0.9229, 0.5218, 0.9222, 0.5235, 0.9203, 0.5251, 0.9172, 0.5265, 0.9131, 0.5277, 0.908, 0.5285, 0.9023, 0.5365, 0.9271, 0.5365, 0.9637, 0.5, 0.9637, 0.5, 0.9271, 0.6037, 0.5436, 0.622, 0.5796, 0.5855, 0.5796, 0.622, 0.5796, 0.622, 0.6158, 0.5855, 0.6158, 0.5855, 0.5796, 0.5855, 0.6498, 0.5855, 0.6158, 0.622, 0.6158, 0.622, 0.6498, 0.6146, 0.6498, 0.6145, 0.6448, 0.614, 0.6385, 0.6131, 0.6326, 0.612, 0.6275, 0.6106, 0.6233, 0.609, 0.6201, 0.6073, 0.6182, 0.6055, 0.6176, 0.6037, 0.6182, 0.6019, 0.6201, 0.6003, 0.6233, 0.5989, 0.6275, 0.5978, 0.6326, 0.5969, 0.6385, 0.5964, 0.6448, 0.5963, 0.6498, 0.6282, 0.6422, 0.6282, 0.5436, 0.6293, 0.5436, 0.6293, 0.6422, 0.0675, 0.6747, 0.0675, 0.5762, 0.06946, 0.5761, 0.06946, 0.6747, 0.06434, 0.6747, 0.06434, 0.5762, 0.0675, 0.5762, 0.0675, 0.6747, 0.06011, 0.6748, 0.06011, 0.5762, 0.06434, 0.5762, 0.06434, 0.6747, 0.05496, 0.6748, 0.05496, 0.5763, 0.06011, 0.5762, 0.06011, 0.6748, 0.04909, 0.5763, 0.05496, 0.5763, 0.05496, 0.6748, 0.04909, 0.6748, 0.04273, 0.5763, 0.04909, 0.5763, 0.04909, 0.6748, 0.04273, 0.6749, 0.03771, 0.6749, 0.03613, 0.6749, 0.03613, 0.5768, 0.04055, 0.5763, 0.04273, 0.5763, 0.04273, 0.6749, 0.03613, 0.6749, 0.02954, 0.6748, 0.02954, 0.5774, 0.03613, 0.5768, 0.02954, 0.6748, 0.0232, 0.6747, 0.0232, 0.578, 0.02954, 0.5774, 0.0232, 0.6747, 0.01738, 0.6746, 0.01738, 0.5786, 0.0232, 0.578, 0.01738, 0.6746, 0.01227, 0.6745, 0.01227, 0.5791, 0.01738, 0.5786, 0.01227, 0.6745, 0.008099, 0.6744, 0.008099, 0.5795, 0.01227, 0.5791, 0.008099, 0.6744, 0.005918, 0.6744, 0.005008, 0.674, 0.005008, 0.5798, 0.008099, 0.5795, 0.005008, 0.674, 0.003121, 0.6731, 0.003121, 0.5799, 0.005008, 0.5798, 0.6435, 0.6363, 0.6417, 0.6361, 0.6417, 0.5438, 0.6435, 0.5436, 0.6417, 0.6361, 0.6399, 0.6363, 0.6399, 0.5436, 0.6417, 0.5438, 0.1401, 0.6731, 0.1382, 0.674, 0.1382, 0.5797, 0.1401, 0.5799, 0.1373, 0.6744, 0.1351, 0.6744, 0.1351, 0.5795, 0.1382, 0.5797, 0.1382, 0.674, 0.1351, 0.6744, 0.1309, 0.6745, 0.1309, 0.5791, 0.1351, 0.5795, 0.1309, 0.6745, 0.1258, 0.6746, 0.1258, 0.5786, 0.1309, 0.5791, 0.1258, 0.5786, 0.1258, 0.6746, 0.12, 0.6747, 0.12, 0.578, 0.12, 0.578, 0.12, 0.6747, 0.1136, 0.6748, 0.1136, 0.5774, 0.1136, 0.5774, 0.1136, 0.6748, 0.107, 0.6748, 0.107, 0.5767, 0.1026, 0.5763, 0.107, 0.5767, 0.107, 0.6748, 0.1055, 0.6749, 0.1004, 0.6748, 0.1004, 0.5763, 0.09408, 0.6748, 0.09408, 0.5763, 0.1004, 0.5763, 0.1004, 0.6748, 0.08822, 0.6748, 0.08822, 0.5762, 0.09408, 0.5763, 0.09408, 0.6748, 0.08308, 0.6747, 0.08308, 0.5762, 0.08822, 0.5762, 0.08822, 0.6748, 0.07885, 0.6747, 0.07885, 0.5762, 0.08308, 0.5762, 0.08308, 0.6747, 0.07571, 0.6747, 0.07571, 0.5761, 0.07885, 0.5762, 0.07885, 0.6747, 0.6312, 0.6422, 0.6312, 0.5436, 0.6337, 0.5436, 0.6337, 0.6422, 0.6293, 0.6422, 0.6293, 0.5436, 0.6312, 0.5436, 0.6312, 0.6422, 0.2692, 0.5183, 0.3341, 0.5398, 0.3166, 0.5551, 0.2517, 0.5335, 0.09479, 0.4088, 0.1413, 0.4492, 0.1238, 0.4644, 0.0773, 0.4241, 0.3341, 0.5398, 0.3918, 0.5488, 0.3743, 0.564, 0.3166, 0.5551, 0.1413, 0.4492, 0.2024, 0.489, 0.1849, 0.5043, 0.1238, 0.4644, 0.02837, 0.3017, 0.03786, 0.3521, 0.02036, 0.3674, 0.003121, 0.2943, 0.3918, 0.5488, 0.4477, 0.5546, 0.4302, 0.5699, 0.3743, 0.564, 0.2024, 0.489, 0.2692, 0.5183, 0.2517, 0.5335, 0.1849, 0.5043, 0.03786, 0.3521, 0.09479, 0.4088, 0.0773, 0.4241, 0.02036, 0.3674, 0.4477, 0.5546, 0.4835, 0.5526, 0.4938, 0.5662, 0.4302, 0.5699, 0.5857, 0.5013, 0.5884, 0.5374, 0.5216, 0.4959, 0.5884, 0.5374, 0.5, 0.5308, 0.5216, 0.4959, 0.5216, 0.4959, 0.5042, 0.4606, 0.6026, 0.4665, 0.5042, 0.4606, 0.5072, 0.427, 0.6026, 0.4665, 0.6057, 0.4326, 0.6026, 0.4665, 0.5072, 0.427, 0.6026, 0.4665, 0.5857, 0.5013, 0.5216, 0.4959, 0.5934, 0.3597, 0.608, 0.4008, 0.5177, 0.3703, 0.608, 0.4008, 0.6057, 0.4326, 0.5072, 0.427, 0.5177, 0.3703, 0.608, 0.4008, 0.5072, 0.427, 0.5934, 0.3597, 0.5177, 0.3703, 0.5214, 0.3023, 0.6111, 0.3099, 0.5934, 0.3597, 0.5214, 0.3023, 0.6111, 0.3099, 0.5214, 0.3023, 0.5237, 0.2164, 0.6477, 0.2725, 0.6111, 0.3099, 0.5237, 0.2164, 0.6477, 0.2725, 0.5237, 0.2164, 0.5152, 0.1324, 0.8272, 0.2377, 0.7554, 0.2454, 0.8171, 0.09169, 0.7554, 0.2454, 0.7023, 0.2501, 0.754, 0.05499, 0.7023, 0.2501, 0.6477, 0.2725, 0.5152, 0.1324, 0.5075, 0.07524, 0.5, 0.02529, 0.5464, 0.003121, 0.7023, 0.2501, 0.5152, 0.1324, 0.6858, 0.02924, 0.5152, 0.1324, 0.5075, 0.07524, 0.6257, 0.01558, 0.9286, 0.2527, 0.8801, 0.2515, 0.9141, 0.1725, 0.8801, 0.2515, 0.8272, 0.2377, 0.9141, 0.1725, 0.7554, 0.2454, 0.754, 0.05499, 0.8171, 0.09169, 0.5152, 0.1324, 0.6257, 0.01558, 0.6858, 0.02924, 0.754, 0.05499, 0.7023, 0.2501, 0.6858, 0.02924, 0.5075, 0.07524, 0.5464, 0.003121, 0.6257, 0.01558, 0.8171, 0.09169, 0.8728, 0.1313, 0.8272, 0.2377, 0.8728, 0.1313, 0.9141, 0.1725, 0.8272, 0.2377, 0.9141, 0.1725, 0.9518, 0.2142, 0.9286, 0.2527, 0.4631, 0.08951, 0.445, 0.1238, 0.4209, 0.04105, 0.445, 0.1238, 0.4195, 0.1462, 0.3568, 0.07008, 0.4209, 0.04105, 0.445, 0.1238, 0.3821, 0.04786, 0.4195, 0.1462, 0.3951, 0.1669, 0.3568, 0.07008, 0.3951, 0.1669, 0.3534, 0.1794, 0.3173, 0.1121, 0.3951, 0.1669, 0.3173, 0.1121, 0.3568, 0.07008, 0.445, 0.1238, 0.3568, 0.07008, 0.3821, 0.04786, 0.4363, 0.003121, 0.4938, 0.07056, 0.4209, 0.04105, 0.4938, 0.07056, 0.4631, 0.08951, 0.4209, 0.04105, 0.2645, 0.1552, 0.3173, 0.1121, 0.3534, 0.1794, 0.3534, 0.1794, 0.3237, 0.2231, 0.2645, 0.1552, 0.1966, 0.2078, 0.2645, 0.1552, 0.3237, 0.2231, 0.1966, 0.2078, 0.3237, 0.2231, 0.3152, 0.2747, 0.1238, 0.2505, 0.1966, 0.2078, 0.3152, 0.2747, 0.3293, 0.332, 0.3569, 0.3776, 0.2024, 0.489, 0.3569, 0.3776, 0.3931, 0.44, 0.2692, 0.5183, 0.2024, 0.489, 0.3569, 0.3776, 0.2692, 0.5183, 0.1238, 0.2505, 0.3152, 0.2747, 0.3293, 0.332, 0.07308, 0.2782, 0.1238, 0.2505, 0.09479, 0.4088, 0.1238, 0.2505, 0.3293, 0.332, 0.1413, 0.4492, 0.09479, 0.4088, 0.1238, 0.2505, 0.1413, 0.4492, 0.3931, 0.44, 0.4355, 0.4746, 0.3918, 0.5488, 0.4355, 0.4746, 0.4651, 0.5132, 0.3918, 0.5488, 0.2024, 0.489, 0.1413, 0.4492, 0.3293, 0.332, 0.3341, 0.5398, 0.2692, 0.5183, 0.3931, 0.44, 0.3918, 0.5488, 0.3341, 0.5398, 0.3931, 0.44])
_ca = me_plane.color_attributes.new('Edge_Mask', 'FLOAT_COLOR', 'POINT')
_ca.data.foreach_set('color', [0.0, 0.0, 0.0, 1.0, 0.0, 0.0, 0.0, 1.0, 0.0, 0.0, 0.0, 1.0, 0.0, 0.0, 0.0, 1.0, 0.0, 0.0, 0.0, 1.0, 0.0, 0.0, 0.0, 1.0, 0.0, 0.0, 0.0, 1.0, 0.0, 0.0, 0.0, 1.0, 0.0, 0.0, 0.0, 1.0, 0.0, 0.0, 0.0, 1.0, 1.0, 1.0, 1.0, 1.0, 0.0, 0.0, 0.0, 1.0, 0.2954, 0.2954, 0.2954, 1.0, 0.0, 0.0, 0.0, 1.0, 0.0, 0.0, 0.0, 1.0, 0.0, 0.0, 0.0, 1.0, 0.0, 0.0, 0.0, 1.0, 0.0, 0.0, 0.0, 1.0, 0.0, 0.0, 0.0, 1.0, 0.0, 0.0, 0.0, 1.0, 0.0, 0.0, 0.0, 1.0, 0.0, 0.0, 0.0, 1.0, 0.0, 0.0, 0.0, 1.0, 0.0, 0.0, 0.0, 1.0, 0.0, 0.0, 0.0, 1.0, 0.0, 0.0, 0.0, 1.0, 0.0, 0.0, 0.0, 1.0, 0.0, 0.0, 0.0, 1.0, 0.0, 0.0, 0.0, 1.0, 0.0, 0.0, 0.0, 1.0, 0.0, 0.0, 0.0, 1.0, 0.0, 0.0, 0.0, 1.0, 0.0, 0.0, 0.0, 1.0, 0.0, 0.0, 0.0, 1.0, 0.0, 0.0, 0.0, 1.0, 0.0, 0.0, 0.0, 1.0, 0.0, 0.0, 0.0, 1.0, 0.0, 0.0, 0.0, 1.0, 0.0, 0.0, 0.0, 1.0, 0.0, 0.0, 0.0, 1.0, 0.0, 0.0, 0.0, 1.0, 0.0, 0.0, 0.0, 1.0, 0.0, 0.0, 0.0, 1.0, 0.0, 0.0, 0.0, 1.0, 0.0, 0.0, 0.0, 1.0, 0.0, 0.0, 0.0, 1.0, 0.0, 0.0, 0.0, 1.0, 0.0, 0.0, 0.0, 1.0, 0.0, 0.0, 0.0, 1.0, 0.0, 0.0, 0.0, 1.0, 0.0, 0.0, 0.0, 1.0, 0.0, 0.0, 0.0, 1.0, 0.0, 0.0, 0.0, 1.0, 0.0, 0.0, 0.0, 1.0, 0.0, 0.0, 0.0, 1.0, 0.0, 0.0, 0.0, 1.0, 0.0, 0.0, 0.0, 1.0, 0.0, 0.0, 0.0, 1.0, 0.0, 0.0, 0.0, 1.0, 0.0, 0.0, 0.0, 1.0, 0.0, 0.0, 0.0, 1.0, 0.0, 0.0, 0.0, 1.0, 0.0, 0.0, 0.0, 1.0, 0.0, 0.0, 0.0, 1.0, 0.0, 0.0, 0.0, 1.0, 0.0, 0.0, 0.0, 1.0, 0.0, 0.0, 0.0, 1.0, 0.0, 0.0, 0.0, 1.0, 0.0, 0.0, 0.0, 1.0, 0.0, 0.0, 0.0, 1.0, 0.0, 0.0, 0.0, 1.0, 0.0, 0.0, 0.0, 1.0, 0.0, 0.0, 0.0, 1.0, 0.0, 0.0, 0.0, 1.0, 0.0, 0.0, 0.0, 1.0, 0.0, 0.0, 0.0, 1.0, 0.0, 0.0, 0.0, 1.0, 0.0, 0.0, 0.0, 1.0, 0.0, 0.0, 0.0, 1.0, 0.0, 0.0, 0.0, 1.0, 0.0, 0.0, 0.0, 1.0, 0.0, 0.0, 0.0, 1.0, 0.0, 0.0, 0.0, 1.0, 0.0, 0.0, 0.0, 1.0, 0.0, 0.0, 0.0, 1.0, 0.0, 0.0, 0.0, 1.0, 0.0, 0.0, 0.0, 1.0, 0.0, 0.0, 0.0, 1.0, 0.0, 0.0, 0.0, 1.0, 0.0, 0.0, 0.0, 1.0, 0.0, 0.0, 0.0, 1.0, 0.0, 0.0, 0.0, 1.0, 0.0, 0.0, 0.0, 1.0, 0.0, 0.0, 0.0, 1.0, 0.0, 0.0, 0.0, 1.0, 0.0, 0.0, 0.0, 1.0, 0.0, 0.0, 0.0, 1.0, 0.0, 0.0, 0.0, 1.0, 0.0, 0.0, 0.0, 1.0, 0.0, 0.0, 0.0, 1.0, 0.0, 0.0, 0.0, 1.0, 0.0, 0.0, 0.0, 1.0, 0.0, 0.0, 0.0, 1.0, 0.0, 0.0, 0.0, 1.0, 0.0, 0.0, 0.0, 1.0, 0.0, 0.0, 0.0, 1.0, 0.0, 0.0, 0.0, 1.0, 0.0, 0.0, 0.0, 1.0, 0.0, 0.0, 0.0, 1.0, 0.0, 0.0, 0.0, 1.0, 0.0, 0.0, 0.0, 1.0, 0.0, 0.0, 0.0, 1.0, 0.0, 0.0, 0.0, 1.0, 0.0, 0.0, 0.0, 1.0, 0.0, 0.0, 0.0, 1.0, 0.0, 0.0, 0.0, 1.0, 0.0, 0.0, 0.0, 1.0, 0.0, 0.0, 0.0, 1.0, 0.0, 0.0, 0.0, 1.0, 0.0, 0.0, 0.0, 1.0, 1.0, 1.0, 1.0, 1.0, 1.0, 1.0, 1.0, 1.0, 1.0, 1.0, 1.0, 1.0, 1.0, 1.0, 1.0, 1.0, 1.0, 1.0, 1.0, 1.0, 1.0, 1.0, 1.0, 1.0, 1.0, 1.0, 1.0, 1.0, 1.0, 1.0, 1.0, 1.0, 1.0, 1.0, 1.0, 1.0, 1.0, 1.0, 1.0, 1.0])
me_plane.materials.append(mat_steel_material)
me_plane.materials.append(mat_steel_material_001)
me_plane.update()

# ---- objects
ob_handle = bpy.data.objects.new('Handle', me_cylinder_002)
ob_plane = bpy.data.objects.new('Plane', me_plane)

# ---- transforms, parenting, visibility, modifiers, constraints
ob_handle.location = (0.0, 0.0, 0.0)
ob_plane.location = (0.0, 0.0, -0.005611)

# ---- collection membership
scene.collection.objects.link(ob_handle)
scene.collection.objects.link(ob_plane)

# ---- scene / render settings (as saved in the file)
scene.camera = ob_plane
scene.frame_start = 1; scene.frame_end = 250; scene.frame_set(1)
scene.render.engine = 'BLENDER_EEVEE_NEXT'
scene.cycles.sampling_pattern = 'TABULATED_SOBOL'
scene.eevee.ray_tracing_options.trace_max_roughness = 0.0
bpy.context.view_layer.update()

# ---- added for rendering (the .blend has no active camera and no usable light): camera, sun
cam_auto = bpy.data.cameras.new('AutoCamera')
cam_auto.lens = 50.0
cam_auto.sensor_width = 36.0
cam_auto.clip_end = 1000.0
ob_auto_camera = bpy.data.objects.new('AutoCamera', cam_auto)
scene.collection.objects.link(ob_auto_camera)
ob_auto_camera.location = (1.02968, -1.33804, 0.835768)
ob_auto_camera.rotation_euler = (1.09748, -7.21219e-08, 0.694738)
scene.camera = ob_auto_camera
light_auto_sun = bpy.data.lights.new('AutoSun', 'SUN')
light_auto_sun.energy = 3.0
light_auto_sun.angle = 0.0523599
ob_auto_sun = bpy.data.objects.new('AutoSun', light_auto_sun)
scene.collection.objects.link(ob_auto_sun)
ob_auto_sun.rotation_euler = (0.872665, 0.174533, 0.523599)
bpy.context.view_layer.update()
